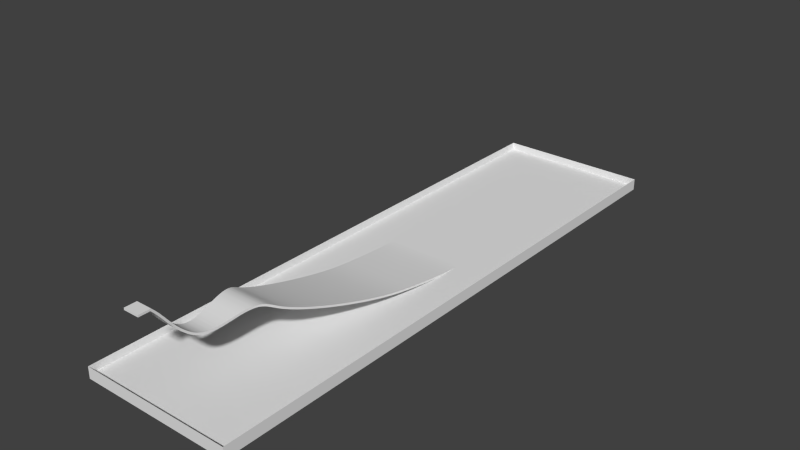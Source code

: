 # Source: map.blend  (saved by Blender 2.72.0; exported with 4.5.12 LTS)
import bpy
from mathutils import Matrix  # noqa: F401  (used for matrix-valued properties, if any)

bpy.ops.wm.read_factory_settings(use_empty=True)
scene = bpy.context.scene
scene.name = 'Scene'

# ---- collections
col_collection_1 = bpy.data.collections.new('Collection 1'); scene.collection.children.link(col_collection_1)

# ---- materials (node trees are filled in below, after node groups)
mat_material = bpy.data.materials.new('Material')
mat_material.alpha_threshold = 0.0
mat_material.use_transparent_shadow = False
mat_material.roughness = 0.5
mat_material.line_color = (0.0, 0.0, 0.0, 1.0)

# ---- material node trees

# ---- world
world_world = bpy.data.worlds.new('World'); scene.world = world_world
world_world.color = (0.05088, 0.05088, 0.05088)
world_world.use_sun_shadow = False
world_world.sun_shadow_jitter_overblur = 0.0
world_world.cycles.sampling_method = 'MANUAL'
world_world.cycles.sample_map_resolution = 256

# ---- meshes
me_plane = bpy.data.meshes.new('Plane')
me_plane.from_pydata([(0.0, 32.19, 0.01728), (4.995, 32.19, 0.01728), (0.0, 32.6, 0.007972), (-4.995, 32.19, 0.01728), (0.0, 31.76, 0.02925), (4.992, 31.76, 0.02925), (4.998, 32.6, 0.007972), (-4.998, 32.6, 0.007972), (-4.992, 31.76, 0.02925), (0.0, -48.52, 23.24), (1.0, -48.52, 23.24), (0.0, -48.28, 22.99), (-1.0, -48.52, 23.24), (0.0, -48.76, 23.49), (1.0, -48.76, 23.49), (1.0, -48.28, 22.99), (-1.0, -48.28, 22.99), (-1.0, -48.76, 23.49), (0.0, -47.58, 22.21), (1.0, -47.58, 22.21), (0.0, -47.35, 21.94), (-1.0, -47.58, 22.21), (0.0, -47.81, 22.47), (1.0, -47.81, 22.47), (1.0, -47.35, 21.94), (-1.0, -47.35, 21.94), (-1.0, -47.81, 22.47), (0.0, -46.69, 21.11), (1.0, -46.69, 21.11), (0.0, -46.47, 20.83), (-1.0, -46.69, 21.11), (0.0, -46.91, 21.39), (1.0, -46.91, 21.39), (1.0, -46.47, 20.83), (-1.0, -46.47, 20.83), (-1.0, -46.91, 21.39), (0.0, -45.81, 19.98), (1.0, -45.81, 19.98), (0.0, -45.58, 19.7), (-1.0, -45.81, 19.98), (0.0, -46.03, 20.27), (1.0, -46.03, 20.27), (1.0, -45.58, 19.7), (-1.0, -45.58, 19.7), (-1.0, -46.03, 20.27), (-7.451e-09, -44.9, 18.84), (1.002, -44.9, 18.84), (0.0, -44.67, 18.55), (-1.002, -44.9, 18.84), (0.0, -45.13, 19.12), (1.001, -45.13, 19.12), (1.003, -44.67, 18.55), (-1.003, -44.67, 18.55), (-1.001, -45.13, 19.12), (1.965e-07, -43.95, 17.7), (1.013, -43.95, 17.7), (2.682e-07, -43.7, 17.41), (-1.013, -43.95, 17.7), (1.49e-07, -44.19, 17.98), (1.009, -44.19, 17.98), (1.018, -43.7, 17.41), (-1.018, -43.7, 17.41), (-1.009, -44.19, 17.98), (3.697e-07, -42.91, 16.58), (1.04, -42.91, 16.58), (3.874e-07, -42.63, 16.31), (-1.04, -42.91, 16.58), (3.874e-07, -43.18, 16.86), (1.032, -43.18, 16.86), (1.05, -42.63, 16.31), (-1.05, -42.63, 16.31), (-1.032, -43.18, 16.86), (4.638e-07, -41.75, 15.52), (1.087, -41.75, 15.52), (4.768e-07, -41.45, 15.27), (-1.087, -41.75, 15.52), (4.172e-07, -42.05, 15.78), (1.074, -42.05, 15.78), (1.102, -41.45, 15.27), (-1.102, -41.45, 15.27), (-1.074, -42.05, 15.78), (6.435e-07, -40.48, 14.57), (1.154, -40.48, 14.57), (7.153e-07, -40.14, 14.36), (-1.154, -40.48, 14.57), (5.662e-07, -40.81, 14.79), (1.135, -40.81, 14.79), (1.174, -40.14, 14.36), (-1.174, -40.14, 14.36), (-1.135, -40.81, 14.79), (8.317e-07, -39.07, 13.85), (1.241, -39.07, 13.85), (8.047e-07, -38.69, 13.72), (-1.241, -39.07, 13.85), (8.345e-07, -39.43, 14.0), (1.218, -39.43, 14.0), (1.266, -38.69, 13.72), (-1.266, -38.69, 13.72), (-1.218, -39.43, 14.0), (1.133e-06, -37.52, 13.44), (1.346, -37.52, 13.44), (1.252e-06, -37.12, 13.39), (-1.346, -37.52, 13.44), (9.835e-07, -37.92, 13.51), (1.318, -37.92, 13.51), (1.375, -37.12, 13.39), (-1.375, -37.12, 13.39), (-1.318, -37.92, 13.51), (1.252e-06, -35.86, 13.34), (1.468, -35.86, 13.34), (1.252e-06, -35.43, 13.35), (-1.468, -35.86, 13.34), (1.252e-06, -36.29, 13.34), (1.436, -36.29, 13.34), (1.5, -35.43, 13.35), (-1.5, -35.43, 13.35), (-1.436, -36.29, 13.34), (1.375e-06, -34.1, 13.49), (1.603, -34.1, 13.49), (1.431e-06, -33.65, 13.56), (-1.603, -34.1, 13.49), (1.311e-06, -34.55, 13.43), (1.568, -34.55, 13.43), (1.638, -33.65, 13.56), (-1.638, -33.65, 13.56), (-1.568, -34.55, 13.43), (1.494e-06, -32.27, 13.82), (1.749, -32.27, 13.82), (1.49e-06, -31.81, 13.91), (-1.749, -32.27, 13.82), (1.49e-06, -32.74, 13.72), (1.711, -32.74, 13.72), (1.786, -31.81, 13.91), (-1.786, -31.81, 13.91), (-1.711, -32.74, 13.72), (1.606e-06, -30.41, 14.21), (1.903, -30.41, 14.21), (1.669e-06, -29.95, 14.31), (-1.903, -30.41, 14.21), (1.55e-06, -30.88, 14.11), (1.864, -30.88, 14.11), (1.942, -29.95, 14.31), (-1.942, -29.95, 14.31), (-1.864, -30.88, 14.11), (1.46e-06, -28.56, 14.55), (2.064, -28.56, 14.55), (1.371e-06, -28.1, 14.61), (-2.064, -28.56, 14.55), (1.55e-06, -29.02, 14.48), (2.023, -29.02, 14.48), (2.106, -28.1, 14.61), (-2.106, -28.1, 14.61), (-2.023, -29.02, 14.48), (1.152e-06, -26.74, 14.7), (2.235, -26.74, 14.7), (1.132e-06, -26.3, 14.69), (-2.235, -26.74, 14.7), (1.132e-06, -27.19, 14.68), (2.191, -27.19, 14.68), (2.279, -26.3, 14.69), (-2.279, -26.3, 14.69), (-2.191, -27.19, 14.68), (1.002e-06, -25.01, 14.54), (2.417, -25.01, 14.54), (1.073e-06, -24.6, 14.43), (-2.417, -25.01, 14.54), (9.537e-07, -25.44, 14.61), (2.37, -25.44, 14.61), (2.465, -24.6, 14.43), (-2.465, -24.6, 14.43), (-2.37, -25.44, 14.61), (1.552e-06, -23.38, 13.97), (2.614, -23.38, 13.97), (1.669e-06, -22.96, 13.76), (-2.614, -23.38, 13.97), (1.371e-06, -23.78, 14.15), (2.563, -23.78, 14.15), (2.666, -22.96, 13.76), (-2.666, -22.96, 13.76), (-2.563, -23.78, 14.15), (1.66e-06, -21.58, 12.99), (2.825, -21.58, 12.99), (1.609e-06, -21.06, 12.7), (-2.825, -21.58, 12.99), (1.669e-06, -22.07, 13.27), (2.771, -22.07, 13.27), (2.879, -21.06, 12.7), (-2.879, -21.06, 12.7), (-2.771, -22.07, 13.27), (1.419e-06, -19.23, 11.76), (3.043, -19.23, 11.76), (1.311e-06, -18.54, 11.44), (-3.043, -19.23, 11.76), (1.431e-06, -19.89, 12.08), (2.988, -19.89, 12.08), (3.098, -18.54, 11.44), (-3.098, -18.54, 11.44), (-2.988, -19.89, 12.08), (1.196e-06, -16.22, 10.44), (3.265, -16.22, 10.44), (1.192e-06, -15.37, 10.1), (-3.265, -16.22, 10.44), (1.192e-06, -17.03, 10.78), (3.209, -17.03, 10.78), (3.32, -15.37, 10.1), (-3.32, -15.37, 10.1), (-3.209, -17.03, 10.78), (9.872e-07, -12.65, 9.066), (3.484, -12.65, 9.066), (8.941e-07, -11.68, 8.718), (-3.484, -12.65, 9.066), (1.073e-06, -13.59, 9.413), (3.43, -13.59, 9.413), (3.538, -11.68, 8.718), (-3.538, -11.68, 8.718), (-3.43, -13.59, 9.413), (7.786e-07, -8.662, 7.678), (3.697, -8.662, 7.678), (8.941e-07, -7.621, 7.335), (-3.697, -8.662, 7.678), (7.749e-07, -9.688, 8.023), (3.645, -9.688, 8.023), (3.749, -7.621, 7.335), (-3.749, -7.621, 7.335), (-3.645, -9.688, 8.023), (1.177e-06, -4.434, 6.327), (3.898, -4.434, 6.327), (1.192e-06, -3.358, 6.0), (-3.898, -4.434, 6.327), (1.132e-06, -5.505, 6.658), (3.849, -5.505, 6.658), (3.946, -3.358, 6.0), (-3.946, -3.358, 6.0), (-3.849, -5.505, 6.658), (1.155e-06, -0.1209, 5.06), (4.083, -0.1209, 5.06), (1.311e-06, 0.9546, 4.761), (-4.083, -0.1209, 5.06), (1.192e-06, -1.199, 5.366), (4.038, -1.199, 5.366), (4.126, 0.9546, 4.761), (-4.126, 0.9546, 4.761), (-4.038, -1.199, 5.366), (7.898e-07, 4.146, 3.921), (4.25, 4.146, 3.921), (5.96e-07, 5.194, 3.661), (-4.25, 4.146, 3.921), (1.073e-06, 3.09, 4.192), (4.21, 3.09, 4.192), (4.288, 5.194, 3.661), (-4.288, 5.194, 3.661), (-4.21, 3.09, 4.192), (4.955e-07, 8.272, 2.952), (4.398, 8.272, 2.952), (5.96e-07, 9.274, 2.74), (-4.398, 8.272, 2.952), (4.768e-07, 7.258, 3.176), (4.362, 7.258, 3.176), (4.432, 9.274, 2.74), (-4.432, 9.274, 2.74), (-4.362, 7.258, 3.176), (6.743e-07, 12.2, 2.188), (4.528, 12.2, 2.188), (4.768e-07, 13.14, 2.03), (-4.528, 12.2, 2.188), (7.153e-07, 11.24, 2.358), (4.497, 11.24, 2.358), (4.557, 13.14, 2.03), (-4.557, 13.14, 2.03), (-4.497, 11.24, 2.358), (4.061e-07, 15.9, 1.622), (4.641, 15.9, 1.622), (4.768e-07, 16.79, 1.503), (-4.641, 15.9, 1.622), (3.576e-07, 14.99, 1.748), (4.614, 14.99, 1.748), (4.666, 16.79, 1.503), (-4.666, 16.79, 1.503), (-4.614, 14.99, 1.748), (1.453e-07, 19.37, 1.177), (4.739, 19.37, 1.177), (1.192e-07, 20.2, 1.076), (-4.739, 19.37, 1.177), (1.192e-07, 18.52, 1.281), (4.715, 18.52, 1.281), (4.761, 20.2, 1.076), (-4.761, 20.2, 1.076), (-4.715, 18.52, 1.281), (3.353e-08, 22.59, 0.7976), (4.822, 22.59, 0.7976), (0.0, 23.35, 0.7134), (-4.822, 22.59, 0.7976), (0.0, 21.81, 0.886), (4.802, 21.81, 0.886), (4.84, 23.35, 0.7134), (-4.84, 23.35, 0.7134), (-4.802, 21.81, 0.886), (2.98e-08, 25.52, 0.4873), (4.89, 25.52, 0.4873), (2.384e-07, 26.2, 0.4211), (-4.89, 25.52, 0.4873), (0.0, 24.82, 0.5582), (4.874, 24.82, 0.5582), (4.904, 26.2, 0.4211), (-4.904, 26.2, 0.4211), (-4.874, 24.82, 0.5582), (4.098e-07, 28.12, 0.2508), (4.941, 28.12, 0.2508), (3.576e-07, 28.71, 0.2038), (-4.941, 28.12, 0.2508), (4.768e-07, 27.5, 0.3027), (4.93, 27.5, 0.3027), (4.952, 28.71, 0.2038), (-4.952, 28.71, 0.2038), (-4.93, 27.5, 0.3027), (-7.451e-09, 30.35, 0.09309), (4.977, 30.35, 0.09309), (0.0, 30.85, 0.06652), (-4.977, 30.35, 0.09309), (1.192e-07, 29.83, 0.1249), (4.97, 29.83, 0.1249), (4.983, 30.85, 0.06652), (-4.983, 30.85, 0.06652), (-4.97, 29.83, 0.1249), (0.0, -50.5, 23.74), (0.0, -49.75, 23.74), (-1.0, -50.5, 23.74), (0.0, -51.25, 23.74), (1.0, -50.5, 23.74), (1.0, -49.75, 23.74), (-1.0, -49.75, 23.74), (-1.0, -51.25, 23.74), (1.0, -51.25, 23.74), (-1.0, -49.0, 23.74), (0.0, -49.0, 23.74), (1.0, -49.0, 23.74), (5.0, 33.0, 0.0), (0.0, 33.0, 0.0), (-5.0, 33.0, 0.0), (-2.0, -48.28, 22.99), (-2.0, -48.52, 23.24), (-2.0, -48.76, 23.49), (9.984, 31.76, 0.02925), (9.99, 32.19, 0.01728), (9.995, 32.6, 0.007972), (-9.995, 32.6, 0.007972), (-9.99, 32.19, 0.01728), (-9.984, 31.76, 0.02925), (-9.966, 30.85, 0.06652), (-9.954, 30.35, 0.09309), (-9.939, 29.83, 0.1249), (-9.904, 28.71, 0.2038), (-9.883, 28.12, 0.2508), (-9.86, 27.5, 0.3027), (-9.808, 26.2, 0.4211), (-9.779, 25.52, 0.4873), (-9.748, 24.82, 0.5582), (-9.68, 23.35, 0.7134), (-9.643, 22.59, 0.7976), (-9.605, 21.81, 0.886), (-9.521, 20.2, 1.076), (-9.477, 19.37, 1.177), (-9.431, 18.52, 1.281), (-9.333, 16.79, 1.503), (-9.281, 15.9, 1.622), (-9.228, 14.99, 1.748), (-9.115, 13.14, 2.03), (-9.055, 12.2, 2.188), (-8.994, 11.24, 2.358), (-8.864, 9.274, 2.74), (-8.795, 8.272, 2.952), (-8.725, 7.258, 3.176), (-8.577, 5.194, 3.661), (-8.499, 4.146, 3.921), (-8.419, 3.09, 4.192), (-8.252, 0.9546, 4.761), (-8.165, -0.1209, 5.06), (-8.076, -1.199, 5.366), (-7.891, -3.358, 6.0), (-7.796, -4.434, 6.327), (-7.698, -5.505, 6.658), (-7.497, -7.621, 7.335), (-7.394, -8.662, 7.678), (-7.29, -9.688, 8.023), (-7.077, -11.68, 8.718), (-6.969, -12.65, 9.066), (-6.86, -13.59, 9.413), (-6.64, -15.37, 10.1), (-6.529, -16.22, 10.44), (-6.418, -17.03, 10.78), (-6.197, -18.54, 11.44), (-6.086, -19.23, 11.76), (-5.976, -19.89, 12.08), (-5.758, -21.06, 12.7), (-5.649, -21.58, 12.99), (-5.542, -22.07, 13.27), (-5.331, -22.96, 13.76), (-5.228, -23.38, 13.97), (-5.127, -23.78, 14.15), (-4.93, -24.6, 14.43), (-4.834, -25.01, 14.54), (-4.74, -25.44, 14.61), (-4.558, -26.3, 14.69), (-4.469, -26.74, 14.7), (-4.382, -27.19, 14.68), (-4.212, -28.1, 14.61), (-4.128, -28.56, 14.55), (-4.046, -29.02, 14.48), (-3.885, -29.95, 14.31), (-3.805, -30.41, 14.21), (-3.727, -30.88, 14.11), (-3.573, -31.81, 13.91), (-3.497, -32.27, 13.82), (-3.423, -32.74, 13.72), (-3.277, -33.65, 13.56), (-3.206, -34.1, 13.49), (-3.136, -34.55, 13.43), (-3.0, -35.43, 13.35), (-2.935, -35.86, 13.34), (-2.872, -36.29, 13.34), (-2.75, -37.12, 13.39), (-2.692, -37.52, 13.44), (-2.636, -37.92, 13.51), (-2.531, -38.69, 13.72), (-2.482, -39.07, 13.85), (-2.435, -39.43, 14.0), (-2.348, -40.14, 14.36), (-2.308, -40.48, 14.57), (-2.271, -40.81, 14.79), (-2.204, -41.45, 15.27), (-2.174, -41.75, 15.52), (-2.147, -42.05, 15.78), (-2.101, -42.63, 16.31), (-2.081, -42.91, 16.58), (-2.064, -43.18, 16.86), (-2.036, -43.7, 17.41), (-2.026, -43.95, 17.7), (-2.017, -44.19, 17.98), (-2.007, -44.67, 18.55), (-2.004, -44.9, 18.84), (-2.002, -45.13, 19.12), (-2.0, -45.58, 19.7), (-2.0, -45.81, 19.98), (-2.0, -46.03, 20.27), (-2.0, -46.47, 20.83), (-2.0, -46.69, 21.11), (-2.0, -46.91, 21.39), (-2.0, -47.35, 21.94), (-2.0, -47.58, 22.21), (-2.0, -47.81, 22.47), (2.0, -48.76, 23.49), (2.0, -48.52, 23.24), (2.0, -48.28, 22.99), (2.0, -47.81, 22.47), (2.0, -47.58, 22.21), (2.0, -47.35, 21.94), (2.0, -46.91, 21.39), (2.0, -46.69, 21.11), (2.0, -46.47, 20.83), (2.0, -46.03, 20.27), (2.0, -45.81, 19.98), (2.0, -45.58, 19.7), (2.002, -45.13, 19.12), (2.004, -44.9, 18.84), (2.007, -44.67, 18.55), (2.017, -44.19, 17.98), (2.026, -43.95, 17.7), (2.036, -43.7, 17.41), (2.064, -43.18, 16.86), (2.081, -42.91, 16.58), (2.101, -42.63, 16.31), (2.147, -42.05, 15.78), (2.174, -41.75, 15.52), (2.204, -41.45, 15.27), (2.271, -40.81, 14.79), (2.308, -40.48, 14.57), (2.348, -40.14, 14.36), (2.435, -39.43, 14.0), (2.482, -39.07, 13.85), (2.531, -38.69, 13.72), (2.636, -37.92, 13.51), (2.692, -37.52, 13.44), (2.75, -37.12, 13.39), (2.872, -36.29, 13.34), (2.935, -35.86, 13.34), (3.0, -35.43, 13.35), (3.136, -34.55, 13.43), (3.206, -34.1, 13.49), (3.277, -33.65, 13.56), (3.423, -32.74, 13.72), (3.497, -32.27, 13.82), (3.573, -31.81, 13.91), (3.727, -30.88, 14.11), (3.805, -30.41, 14.21), (3.885, -29.95, 14.31), (4.046, -29.02, 14.48), (4.128, -28.56, 14.55), (4.212, -28.1, 14.61), (4.382, -27.19, 14.68), (4.469, -26.74, 14.7), (4.558, -26.3, 14.69), (4.74, -25.44, 14.61), (4.834, -25.01, 14.54), (4.93, -24.6, 14.43), (5.127, -23.78, 14.15), (5.228, -23.38, 13.97), (5.331, -22.96, 13.76), (5.542, -22.07, 13.27), (5.649, -21.58, 12.99), (5.758, -21.06, 12.7), (5.976, -19.89, 12.08), (6.086, -19.23, 11.76), (6.197, -18.54, 11.44), (6.418, -17.03, 10.78), (6.529, -16.22, 10.44), (6.64, -15.37, 10.1), (6.86, -13.59, 9.413), (6.969, -12.65, 9.066), (7.077, -11.68, 8.718), (7.29, -9.688, 8.023), (7.394, -8.662, 7.678), (7.497, -7.621, 7.335), (7.698, -5.505, 6.658), (7.796, -4.434, 6.327), (7.891, -3.358, 6.0), (8.076, -1.199, 5.366), (8.165, -0.1209, 5.06), (8.252, 0.9546, 4.761), (8.419, 3.09, 4.192), (8.499, 4.146, 3.921), (8.577, 5.194, 3.661), (8.725, 7.258, 3.176), (8.795, 8.272, 2.952), (8.864, 9.274, 2.74), (8.994, 11.24, 2.358), (9.055, 12.2, 2.188), (9.115, 13.14, 2.03), (9.228, 14.99, 1.748), (9.281, 15.9, 1.622), (9.333, 16.79, 1.503), (9.431, 18.52, 1.281), (9.477, 19.37, 1.177), (9.521, 20.2, 1.076), (9.605, 21.81, 0.886), (9.643, 22.59, 0.7976), (9.68, 23.35, 0.7134), (9.748, 24.82, 0.5581), (9.779, 25.52, 0.4873), (9.808, 26.2, 0.4211), (9.86, 27.5, 0.3027), (9.883, 28.12, 0.2508), (9.904, 28.71, 0.2038), (9.939, 29.83, 0.1249), (9.954, 30.35, 0.09309), (9.966, 30.85, 0.06652), (1.0, -48.04, 22.73), (0.0, -48.04, 22.73), (-1.0, -48.04, 22.73), (1.0, -47.13, 21.67), (0.0, -47.13, 21.67), (-1.0, -47.13, 21.67), (1.0, -46.25, 20.55), (0.0, -46.25, 20.55), (-1.0, -46.25, 20.55), (1.0, -45.36, 19.41), (0.0, -45.36, 19.41), (-1.0, -45.36, 19.41), (1.006, -44.43, 18.26), (7.078e-08, -44.43, 18.26), (-1.006, -44.43, 18.26), (1.024, -43.44, 17.14), (3.241e-07, -43.44, 17.14), (-1.024, -43.44, 17.14), (1.061, -42.34, 16.05), (3.949e-07, -42.34, 16.05), (-1.061, -42.34, 16.05), (1.118, -41.13, 15.03), (5.178e-07, -41.13, 15.03), (-1.118, -41.13, 15.03), (1.195, -39.79, 14.17), (7.86e-07, -39.79, 14.17), (-1.195, -39.79, 14.17), (1.291, -38.31, 13.6), (8.531e-07, -38.31, 13.6), (-1.291, -38.31, 13.6), (1.405, -36.71, 13.35), (1.281e-06, -36.71, 13.35), (-1.405, -36.71, 13.35), (1.534, -34.99, 13.39), (1.259e-06, -34.99, 13.39), (-1.534, -34.99, 13.39), (1.675, -33.19, 13.64), (1.483e-06, -33.19, 13.64), (-1.675, -33.19, 13.64), (1.825, -31.34, 14.01), (1.512e-06, -31.34, 14.01), (-1.825, -31.34, 14.01), (1.983, -29.48, 14.4), (1.624e-06, -29.48, 14.4), (-1.983, -29.48, 14.4), (2.148, -27.64, 14.65), (1.248e-06, -27.64, 14.65), (-2.148, -27.64, 14.65), (2.324, -25.87, 14.66), (1.028e-06, -25.87, 14.66), (-2.324, -25.87, 14.66), (2.514, -24.19, 14.31), (1.214e-06, -24.19, 14.31), (-2.514, -24.19, 14.31), (2.718, -22.53, 13.53), (1.706e-06, -22.53, 13.53), (-2.718, -22.53, 13.53), (2.933, -20.5, 12.39), (1.505e-06, -20.5, 12.39), (-2.933, -20.5, 12.39), (3.154, -17.81, 11.11), (1.281e-06, -17.81, 11.11), (-3.154, -17.81, 11.11), (3.375, -14.5, 9.759), (1.222e-06, -14.5, 9.759), (-3.375, -14.5, 9.759), (3.592, -10.7, 8.37), (8.047e-07, -10.7, 8.37), (-3.592, -10.7, 8.37), (3.799, -6.568, 6.994), (1.013e-06, -6.568, 6.994), (-3.799, -6.568, 6.994), (3.992, -2.279, 5.68), (1.222e-06, -2.279, 5.68), (-3.992, -2.279, 5.68), (4.168, 2.025, 4.472), (1.222e-06, 2.025, 4.472), (-4.168, 2.025, 4.472), (4.326, 6.231, 3.413), (4.321e-07, 6.231, 3.413), (-4.326, 6.231, 3.413), (4.465, 10.26, 2.542), (7.302e-07, 10.26, 2.542), (-4.465, 10.26, 2.542), (4.586, 14.08, 1.883), (3.129e-07, 14.08, 1.883), (-4.586, 14.08, 1.883), (4.691, 17.66, 1.39), (3.725e-07, 17.66, 1.39), (-4.691, 17.66, 1.39), (4.782, 21.01, 0.9787), (4.47e-08, 21.01, 0.9787), (-4.782, 21.01, 0.9787), (4.858, 24.09, 0.6335), (0.0, 24.09, 0.6335), (-4.858, 24.09, 0.6335), (4.918, 26.86, 0.3595), (3.576e-07, 26.86, 0.3595), (-4.918, 26.86, 0.3595), (4.961, 29.28, 0.1618), (2.384e-07, 29.28, 0.1618), (-4.961, 29.28, 0.1618), (4.988, 31.32, 0.04522), (0.0, 31.32, 0.04522), (-4.988, 31.32, 0.04522), (-1.0, -52.0, 23.74), (0.0, -52.0, 23.74), (1.0, -52.0, 23.74), (2.0, -51.25, 23.74), (2.0, -50.5, 23.74), (2.0, -49.75, 23.74), (-2.0, -49.75, 23.74), (-2.0, -50.5, 23.74), (-2.0, -51.25, 23.74), (-2.0, -49.0, 23.74), (2.0, -49.0, 23.74), (-10.0, 33.0, 0.0), (10.0, 33.0, 0.0), (-9.976, 31.32, 0.04522), (-9.923, 29.28, 0.1618), (-9.835, 26.86, 0.3595), (-9.715, 24.09, 0.6335), (-9.564, 21.01, 0.9787), (-9.383, 17.66, 1.39), (-9.172, 14.08, 1.883), (-8.93, 10.26, 2.542), (-8.652, 6.231, 3.413), (-8.337, 2.025, 4.472), (-7.985, -2.279, 5.68), (-7.599, -6.568, 6.994), (-7.184, -10.7, 8.37), (-6.75, -14.5, 9.759), (-6.307, -17.81, 11.11), (-5.867, -20.5, 12.39), (-5.436, -22.53, 13.53), (-5.027, -24.19, 14.31), (-4.648, -25.87, 14.66), (-4.296, -27.64, 14.65), (-3.965, -29.48, 14.4), (-3.65, -31.34, 14.01), (-3.349, -33.19, 13.64), (-3.067, -34.99, 13.39), (-2.81, -36.71, 13.35), (-2.583, -38.31, 13.6), (-2.39, -39.79, 14.17), (-2.236, -41.13, 15.03), (-2.123, -42.34, 16.05), (-2.049, -43.44, 17.14), (-2.011, -44.43, 18.26), (-2.001, -45.36, 19.41), (-2.0, -46.25, 20.55), (-2.0, -47.13, 21.67), (-2.0, -48.04, 22.73), (2.0, -48.04, 22.73), (2.0, -47.13, 21.67), (2.0, -46.25, 20.55), (2.001, -45.36, 19.41), (2.011, -44.43, 18.26), (2.049, -43.44, 17.14), (2.123, -42.34, 16.05), (2.236, -41.13, 15.03), (2.39, -39.79, 14.17), (2.583, -38.31, 13.6), (2.81, -36.71, 13.35), (3.067, -34.99, 13.39), (3.349, -33.19, 13.64), (3.65, -31.34, 14.01), (3.965, -29.48, 14.4), (4.296, -27.64, 14.65), (4.648, -25.87, 14.66), (5.027, -24.19, 14.31), (5.436, -22.53, 13.53), (5.867, -20.5, 12.39), (6.307, -17.81, 11.11), (6.75, -14.5, 9.759), (7.184, -10.7, 8.37), (7.599, -6.568, 6.994), (7.985, -2.279, 5.68), (8.337, 2.025, 4.472), (8.652, 6.231, 3.413), (8.93, 10.26, 2.542), (9.172, 14.08, 1.883), (9.383, 17.66, 1.39), (9.564, 21.01, 0.9787), (9.715, 24.09, 0.6335), (9.835, 26.86, 0.3595), (9.923, 29.28, 0.1618), (9.976, 31.32, 0.04522), (-2.0, -52.0, 23.74), (2.0, -52.0, 23.74), (0.0, 32.17, -0.4826), (4.995, 32.17, -0.4826), (0.0, 32.59, -0.4919), (-4.995, 32.17, -0.4826), (0.0, 31.75, -0.4705), (4.992, 31.75, -0.4705), (4.998, 32.59, -0.4919), (-4.998, 32.59, -0.4919), (-4.992, 31.75, -0.4705), (0.0, -48.88, 22.9), (1.0, -48.88, 22.9), (0.0, -48.64, 22.65), (-1.0, -48.88, 22.9), (0.0, -49.12, 23.14), (1.0, -49.12, 23.14), (1.0, -48.64, 22.65), (-1.0, -48.64, 22.65), (-1.0, -49.12, 23.14), (0.0, -47.96, 21.88), (1.0, -47.96, 21.88), (0.0, -47.74, 21.62), (-1.0, -47.96, 21.88), (0.0, -48.18, 22.14), (1.0, -48.18, 22.14), (1.0, -47.74, 21.62), (-1.0, -47.74, 21.62), (-1.0, -48.18, 22.14), (0.0, -47.08, 20.8), (1.0, -47.08, 20.8), (0.0, -46.86, 20.53), (-1.0, -47.08, 20.8), (0.0, -47.3, 21.08), (1.0, -47.3, 21.08), (1.0, -46.86, 20.53), (-1.0, -46.86, 20.53), (-1.0, -47.3, 21.08), (0.0, -46.2, 19.68), (1.0, -46.2, 19.68), (0.0, -45.98, 19.39), (-1.0, -46.2, 19.68), (0.0, -46.42, 19.96), (1.0, -46.42, 19.96), (1.0, -45.98, 19.39), (-1.0, -45.98, 19.39), (-1.0, -46.42, 19.96), (-7.451e-09, -45.29, 18.52), (1.002, -45.29, 18.52), (0.0, -45.06, 18.23), (-1.002, -45.29, 18.52), (0.0, -45.53, 18.81), (1.001, -45.53, 18.81), (1.003, -45.06, 18.23), (-1.003, -45.06, 18.23), (-1.001, -45.53, 18.81), (1.965e-07, -44.32, 17.37), (1.013, -44.32, 17.37), (2.682e-07, -44.07, 17.08), (-1.013, -44.32, 17.37), (1.49e-07, -44.57, 17.65), (1.009, -44.57, 17.65), (1.018, -44.07, 17.08), (-1.018, -44.07, 17.08), (-1.009, -44.57, 17.65), (3.697e-07, -43.26, 16.23), (1.04, -43.26, 16.23), (3.874e-07, -42.98, 15.95), (-1.04, -43.26, 16.23), (3.874e-07, -43.53, 16.51), (1.032, -43.53, 16.51), (1.05, -42.98, 15.95), (-1.05, -42.98, 15.95), (-1.032, -43.53, 16.51), (4.638e-07, -42.08, 15.14), (1.087, -42.08, 15.14), (4.768e-07, -41.76, 14.88), (-1.087, -42.08, 15.14), (4.172e-07, -42.38, 15.41), (1.074, -42.38, 15.41), (1.102, -41.76, 14.88), (-1.102, -41.76, 14.88), (-1.074, -42.38, 15.41), (6.435e-07, -40.75, 14.15), (1.154, -40.75, 14.15), (7.153e-07, -40.39, 13.93), (-1.154, -40.75, 14.15), (5.662e-07, -41.1, 14.38), (1.135, -41.1, 14.38), (1.174, -40.39, 13.93), (-1.174, -40.39, 13.93), (-1.135, -41.1, 14.38), (8.317e-07, -39.25, 13.38), (1.241, -39.25, 13.38), (8.047e-07, -38.85, 13.24), (-1.241, -39.25, 13.38), (8.345e-07, -39.64, 13.54), (1.218, -39.64, 13.54), (1.266, -38.85, 13.24), (-1.266, -38.85, 13.24), (-1.218, -39.64, 13.54), (1.133e-06, -37.6, 12.95), (1.346, -37.6, 12.95), (1.252e-06, -37.17, 12.89), (-1.346, -37.6, 12.95), (9.835e-07, -38.02, 13.02), (1.318, -38.02, 13.02), (1.375, -37.17, 12.89), (-1.375, -37.17, 12.89), (-1.318, -38.02, 13.02), (1.252e-06, -35.85, 12.84), (1.468, -35.85, 12.84), (1.252e-06, -35.4, 12.85), (-1.468, -35.85, 12.84), (1.252e-06, -36.3, 12.84), (1.436, -36.3, 12.84), (1.5, -35.4, 12.85), (-1.5, -35.4, 12.85), (-1.436, -36.3, 12.84), (1.375e-06, -34.03, 12.99), (1.603, -34.03, 12.99), (1.431e-06, -33.57, 13.06), (-1.603, -34.03, 12.99), (1.311e-06, -34.49, 12.93), (1.568, -34.49, 12.93), (1.638, -33.57, 13.06), (-1.638, -33.57, 13.06), (-1.568, -34.49, 12.93), (1.494e-06, -32.17, 13.33), (1.749, -32.17, 13.33), (1.49e-06, -31.71, 13.42), (-1.749, -32.17, 13.33), (1.49e-06, -32.64, 13.23), (1.711, -32.64, 13.23), (1.786, -31.71, 13.42), (-1.786, -31.71, 13.42), (-1.711, -32.64, 13.23), (1.606e-06, -30.31, 13.72), (1.903, -30.31, 13.72), (1.669e-06, -29.85, 13.82), (-1.903, -30.31, 13.72), (1.55e-06, -30.77, 13.62), (1.864, -30.77, 13.62), (1.942, -29.85, 13.82), (-1.942, -29.85, 13.82), (-1.864, -30.77, 13.62), (1.46e-06, -28.49, 14.05), (2.064, -28.49, 14.05), (1.371e-06, -28.04, 14.11), (-2.064, -28.49, 14.05), (1.55e-06, -28.94, 13.98), (2.023, -28.94, 13.98), (2.106, -28.04, 14.11), (-2.106, -28.04, 14.11), (-2.023, -28.94, 13.98), (1.152e-06, -26.74, 14.2), (2.235, -26.74, 14.2), (1.132e-06, -26.32, 14.19), (-2.235, -26.74, 14.2), (1.132e-06, -27.17, 14.18), (2.191, -27.17, 14.18), (2.279, -26.32, 14.19), (-2.279, -26.32, 14.19), (-2.191, -27.17, 14.18), (1.002e-06, -25.12, 14.05), (2.417, -25.12, 14.05), (1.073e-06, -24.73, 13.95), (-2.417, -25.12, 14.05), (9.537e-07, -25.51, 14.12), (2.37, -25.51, 14.12), (2.465, -24.73, 13.95), (-2.465, -24.73, 13.95), (-2.37, -25.51, 14.12), (1.552e-06, -23.59, 13.52), (2.614, -23.59, 13.52), (1.669e-06, -23.2, 13.32), (-2.614, -23.59, 13.52), (1.371e-06, -23.98, 13.69), (2.563, -23.98, 13.69), (2.666, -23.2, 13.32), (-2.666, -23.2, 13.32), (-2.563, -23.98, 13.69), (1.66e-06, -21.83, 12.56), (2.825, -21.83, 12.56), (1.609e-06, -21.3, 12.26), (-2.825, -21.83, 12.56), (1.669e-06, -22.32, 12.83), (2.771, -22.32, 12.83), (2.879, -21.3, 12.26), (-2.879, -21.3, 12.26), (-2.771, -22.32, 12.83), (1.419e-06, -19.45, 11.31), (3.043, -19.45, 11.31), (1.311e-06, -18.75, 10.99), (-3.043, -19.45, 11.31), (1.431e-06, -20.11, 11.63), (2.988, -20.11, 11.63), (3.098, -18.75, 10.99), (-3.098, -18.75, 10.99), (-2.988, -20.11, 11.63), (1.196e-06, -16.41, 9.98), (3.265, -16.41, 9.98), (1.192e-06, -15.56, 9.638), (-3.265, -16.41, 9.98), (1.192e-06, -17.23, 10.32), (3.209, -17.23, 10.32), (3.32, -15.56, 9.638), (-3.32, -15.56, 9.638), (-3.209, -17.23, 10.32), (9.872e-07, -12.82, 8.596), (3.484, -12.82, 8.596), (8.941e-07, -11.85, 8.247), (-3.484, -12.82, 8.596), (1.073e-06, -13.76, 8.945), (3.43, -13.76, 8.945), (3.538, -11.85, 8.247), (-3.538, -11.85, 8.247), (-3.43, -13.76, 8.945), (7.786e-07, -8.82, 7.203), (3.697, -8.82, 7.203), (8.941e-07, -7.776, 6.859), (-3.697, -8.82, 7.203), (7.749e-07, -9.849, 7.55), (3.645, -9.849, 7.55), (3.749, -7.776, 6.859), (-3.749, -7.776, 6.859), (-3.645, -9.849, 7.55), (1.177e-06, -4.581, 5.849), (3.898, -4.581, 5.849), (1.192e-06, -3.502, 5.521), (-3.898, -4.581, 5.849), (1.132e-06, -5.654, 6.181), (3.849, -5.654, 6.181), (3.946, -3.502, 5.521), (-3.946, -3.502, 5.521), (-3.849, -5.654, 6.181), (1.155e-06, -0.2561, 4.578), (4.083, -0.256, 4.578), (1.311e-06, 0.8225, 4.279), (-4.083, -0.2561, 4.578), (1.192e-06, -1.337, 4.886), (4.038, -1.337, 4.886), (4.126, 0.8225, 4.279), (-4.126, 0.8225, 4.279), (-4.038, -1.337, 4.886), (7.898e-07, 4.024, 3.436), (4.25, 4.024, 3.436), (5.96e-07, 5.075, 3.176), (-4.25, 4.024, 3.436), (1.073e-06, 2.964, 3.708), (4.21, 2.964, 3.708), (4.288, 5.075, 3.176), (-4.288, 5.075, 3.176), (-4.21, 2.964, 3.708), (4.955e-07, 8.167, 2.463), (4.398, 8.167, 2.463), (5.96e-07, 9.173, 2.251), (-4.398, 8.167, 2.463), (4.768e-07, 7.148, 2.688), (4.362, 7.148, 2.688), (4.432, 9.173, 2.251), (-4.432, 9.173, 2.251), (-4.362, 7.148, 2.688), (6.743e-07, 12.11, 1.695), (4.528, 12.11, 1.695), (4.768e-07, 13.06, 1.536), (-4.528, 12.11, 1.695), (7.153e-07, 11.15, 1.867), (4.497, 11.15, 1.867), (4.557, 13.06, 1.536), (-4.557, 13.06, 1.536), (-4.497, 11.15, 1.867), (4.061e-07, 15.83, 1.126), (4.641, 15.83, 1.126), (4.768e-07, 16.72, 1.008), (-4.641, 15.83, 1.126), (3.576e-07, 14.92, 1.253), (4.614, 14.92, 1.253), (4.666, 16.72, 1.008), (-4.666, 16.72, 1.008), (-4.614, 14.92, 1.253), (1.453e-07, 19.31, 0.6802), (4.739, 19.31, 0.6802), (1.192e-07, 20.14, 0.5792), (-4.739, 19.31, 0.6802), (1.192e-07, 18.46, 0.7854), (4.715, 18.46, 0.7854), (4.761, 20.14, 0.5792), (-4.761, 20.14, 0.5792), (-4.715, 18.46, 0.7854), (3.353e-08, 22.53, 0.3007), (4.822, 22.53, 0.3007), (0.0, 23.3, 0.2163), (-4.822, 22.53, 0.3007), (0.0, 21.75, 0.3893), (4.802, 21.75, 0.3893), (4.84, 23.3, 0.2163), (-4.84, 23.3, 0.2163), (-4.802, 21.75, 0.3893), (2.98e-08, 25.47, -0.01025), (4.89, 25.47, -0.01025), (2.384e-07, 26.15, -0.07667), (-4.89, 25.47, -0.01025), (0.0, 24.76, 0.06076), (4.874, 24.76, 0.06076), (4.904, 26.15, -0.07667), (-4.904, 26.15, -0.07667), (-4.874, 24.76, 0.06076), (4.098e-07, 28.08, -0.2475), (4.941, 28.08, -0.2475), (3.576e-07, 28.67, -0.2947), (-4.941, 28.08, -0.2475), (4.768e-07, 27.46, -0.1954), (4.93, 27.46, -0.1954), (4.952, 28.67, -0.2947), (-4.952, 28.67, -0.2947), (-4.93, 27.46, -0.1954), (-7.451e-09, 30.32, -0.4061), (4.977, 30.32, -0.4061), (0.0, 30.82, -0.4329), (-4.977, 30.32, -0.4061), (1.192e-07, 29.8, -0.3741), (4.97, 29.8, -0.3741), (4.983, 30.82, -0.4329), (-4.983, 30.82, -0.4329), (-4.97, 29.8, -0.3741), (0.0, -50.5, 23.24), (0.0, -49.75, 23.24), (-1.0, -50.5, 23.24), (0.0, -51.25, 23.24), (1.0, -50.5, 23.24), (1.0, -49.75, 23.24), (-1.0, -49.75, 23.24), (-1.0, -51.25, 23.24), (1.0, -51.25, 23.24), (-1.0, -49.19, 23.28), (0.0, -49.19, 23.28), (1.0, -49.19, 23.28), (5.0, 32.99, -0.4999), (0.0, 32.99, -0.4999), (-5.0, 32.99, -0.4999), (-2.0, -48.64, 22.65), (-2.0, -48.88, 22.9), (-2.0, -49.12, 23.14), (9.984, 31.75, -0.4705), (9.99, 32.17, -0.4826), (9.995, 32.59, -0.4919), (-9.995, 32.59, -0.4919), (-9.99, 32.17, -0.4826), (-9.984, 31.75, -0.4705), (-9.966, 30.82, -0.4329), (-9.954, 30.32, -0.4061), (-9.939, 29.8, -0.3741), (-9.904, 28.67, -0.2947), (-9.883, 28.08, -0.2475), (-9.86, 27.46, -0.1954), (-9.808, 26.15, -0.07667), (-9.779, 25.47, -0.01025), (-9.748, 24.76, 0.06076), (-9.68, 23.3, 0.2163), (-9.643, 22.53, 0.3007), (-9.605, 21.75, 0.3893), (-9.521, 20.14, 0.5792), (-9.477, 19.31, 0.6802), (-9.431, 18.46, 0.7854), (-9.333, 16.72, 1.008), (-9.281, 15.83, 1.126), (-9.228, 14.92, 1.253), (-9.115, 13.06, 1.536), (-9.055, 12.11, 1.695), (-8.994, 11.15, 1.867), (-8.864, 9.173, 2.251), (-8.795, 8.167, 2.463), (-8.725, 7.148, 2.688), (-8.577, 5.075, 3.176), (-8.499, 4.024, 3.436), (-8.419, 2.964, 3.708), (-8.252, 0.8225, 4.279), (-8.165, -0.2561, 4.578), (-8.076, -1.337, 4.886), (-7.891, -3.502, 5.521), (-7.796, -4.581, 5.849), (-7.698, -5.654, 6.181), (-7.497, -7.776, 6.859), (-7.394, -8.82, 7.203), (-7.29, -9.849, 7.55), (-7.077, -11.85, 8.247), (-6.969, -12.82, 8.596), (-6.86, -13.76, 8.945), (-6.64, -15.56, 9.638), (-6.529, -16.41, 9.98), (-6.418, -17.23, 10.32), (-6.197, -18.75, 10.99), (-6.086, -19.45, 11.31), (-5.976, -20.11, 11.63), (-5.758, -21.3, 12.26), (-5.649, -21.83, 12.56), (-5.542, -22.32, 12.83), (-5.331, -23.2, 13.32), (-5.228, -23.59, 13.52), (-5.127, -23.98, 13.69), (-4.93, -24.73, 13.95), (-4.834, -25.12, 14.05), (-4.74, -25.51, 14.12), (-4.558, -26.32, 14.19), (-4.469, -26.74, 14.2), (-4.382, -27.17, 14.18), (-4.212, -28.04, 14.11), (-4.128, -28.49, 14.05), (-4.046, -28.94, 13.98), (-3.885, -29.85, 13.82), (-3.805, -30.31, 13.72), (-3.727, -30.77, 13.62), (-3.573, -31.71, 13.42), (-3.497, -32.17, 13.33), (-3.423, -32.64, 13.23), (-3.277, -33.57, 13.06), (-3.206, -34.03, 12.99), (-3.136, -34.49, 12.93), (-3.0, -35.4, 12.85), (-2.935, -35.85, 12.84), (-2.872, -36.3, 12.84), (-2.75, -37.17, 12.89), (-2.692, -37.6, 12.95), (-2.636, -38.02, 13.02), (-2.531, -38.85, 13.24), (-2.482, -39.25, 13.38), (-2.435, -39.64, 13.54), (-2.348, -40.39, 13.93), (-2.308, -40.75, 14.15), (-2.271, -41.1, 14.38), (-2.204, -41.76, 14.88), (-2.174, -42.08, 15.14), (-2.147, -42.38, 15.41), (-2.101, -42.98, 15.95), (-2.081, -43.26, 16.23), (-2.064, -43.53, 16.51), (-2.036, -44.07, 17.08), (-2.026, -44.32, 17.37), (-2.017, -44.57, 17.65), (-2.007, -45.06, 18.23), (-2.004, -45.29, 18.52), (-2.002, -45.53, 18.81), (-2.0, -45.98, 19.39), (-2.0, -46.2, 19.68), (-2.0, -46.42, 19.96), (-2.0, -46.86, 20.53), (-2.0, -47.08, 20.8), (-2.0, -47.3, 21.08), (-2.0, -47.74, 21.62), (-2.0, -47.96, 21.88), (-2.0, -48.18, 22.14), (2.0, -49.12, 23.14), (2.0, -48.88, 22.9), (2.0, -48.64, 22.65), (2.0, -48.18, 22.14), (2.0, -47.96, 21.88), (2.0, -47.74, 21.62), (2.0, -47.3, 21.08), (2.0, -47.08, 20.8), (2.0, -46.86, 20.53), (2.0, -46.42, 19.96), (2.0, -46.2, 19.68), (2.0, -45.98, 19.39), (2.002, -45.53, 18.81), (2.004, -45.29, 18.52), (2.007, -45.06, 18.23), (2.017, -44.57, 17.65), (2.026, -44.32, 17.37), (2.036, -44.07, 17.08), (2.064, -43.53, 16.51), (2.081, -43.26, 16.23), (2.101, -42.98, 15.95), (2.147, -42.38, 15.41), (2.174, -42.08, 15.14), (2.204, -41.76, 14.88), (2.271, -41.1, 14.38), (2.308, -40.75, 14.15), (2.348, -40.39, 13.93), (2.435, -39.64, 13.54), (2.482, -39.25, 13.38), (2.531, -38.85, 13.24), (2.636, -38.02, 13.02), (2.692, -37.6, 12.95), (2.75, -37.17, 12.89), (2.872, -36.3, 12.84), (2.935, -35.85, 12.84), (3.0, -35.4, 12.85), (3.136, -34.49, 12.93), (3.206, -34.03, 12.99), (3.277, -33.57, 13.06), (3.423, -32.64, 13.23), (3.497, -32.17, 13.33), (3.573, -31.71, 13.42), (3.727, -30.77, 13.62), (3.805, -30.31, 13.72), (3.885, -29.85, 13.82), (4.046, -28.94, 13.98), (4.128, -28.49, 14.05), (4.212, -28.04, 14.11), (4.382, -27.17, 14.18), (4.469, -26.74, 14.2), (4.558, -26.32, 14.19), (4.74, -25.51, 14.12), (4.834, -25.12, 14.05), (4.93, -24.73, 13.95), (5.127, -23.98, 13.69), (5.228, -23.59, 13.52), (5.331, -23.2, 13.32), (5.542, -22.32, 12.83), (5.649, -21.83, 12.56), (5.758, -21.3, 12.26), (5.976, -20.11, 11.63), (6.086, -19.45, 11.31), (6.197, -18.75, 10.99), (6.418, -17.23, 10.32), (6.529, -16.41, 9.98), (6.64, -15.56, 9.638), (6.86, -13.76, 8.945), (6.969, -12.82, 8.596), (7.077, -11.85, 8.247), (7.29, -9.849, 7.55), (7.394, -8.82, 7.203), (7.497, -7.776, 6.859), (7.698, -5.654, 6.181), (7.796, -4.581, 5.849), (7.891, -3.502, 5.521), (8.076, -1.337, 4.886), (8.165, -0.256, 4.578), (8.252, 0.8225, 4.279), (8.419, 2.964, 3.708), (8.499, 4.024, 3.436), (8.577, 5.075, 3.176), (8.725, 7.148, 2.688), (8.795, 8.167, 2.463), (8.864, 9.173, 2.251), (8.994, 11.15, 1.867), (9.055, 12.11, 1.695), (9.115, 13.06, 1.536), (9.228, 14.92, 1.253), (9.281, 15.83, 1.126), (9.333, 16.72, 1.008), (9.431, 18.46, 0.7854), (9.477, 19.31, 0.6802), (9.521, 20.14, 0.5792), (9.605, 21.75, 0.3893), (9.643, 22.53, 0.3007), (9.68, 23.3, 0.2163), (9.748, 24.76, 0.06076), (9.779, 25.47, -0.01025), (9.808, 26.15, -0.07667), (9.86, 27.46, -0.1954), (9.883, 28.08, -0.2475), (9.904, 28.67, -0.2947), (9.939, 29.8, -0.3741), (9.954, 30.32, -0.4061), (9.966, 30.82, -0.4329), (1.0, -48.41, 22.4), (0.0, -48.41, 22.4), (-1.0, -48.41, 22.4), (1.0, -47.52, 21.35), (0.0, -47.52, 21.35), (-1.0, -47.52, 21.35), (1.0, -46.64, 20.24), (0.0, -46.64, 20.24), (-1.0, -46.64, 20.24), (1.0, -45.75, 19.1), (0.0, -45.75, 19.1), (-1.0, -45.75, 19.1), (1.006, -44.82, 17.94), (7.078e-08, -44.82, 17.94), (-1.006, -44.82, 17.94), (1.024, -43.8, 16.79), (3.241e-07, -43.8, 16.79), (-1.024, -43.8, 16.79), (1.061, -42.68, 15.68), (3.949e-07, -42.68, 15.68), (-1.061, -42.68, 15.68), (1.118, -41.43, 14.63), (5.178e-07, -41.43, 14.63), (-1.118, -41.43, 14.63), (1.195, -40.02, 13.73), (7.86e-07, -40.02, 13.73), (-1.195, -40.02, 13.73), (1.291, -38.44, 13.12), (8.531e-07, -38.44, 13.12), (-1.291, -38.44, 13.12), (1.405, -36.74, 12.85), (1.281e-06, -36.74, 12.85), (-1.405, -36.74, 12.85), (1.534, -34.95, 12.89), (1.259e-06, -34.95, 12.89), (-1.534, -34.95, 12.89), (1.675, -33.11, 13.14), (1.483e-06, -33.11, 13.14), (-1.675, -33.11, 13.14), (1.825, -31.24, 13.52), (1.512e-06, -31.24, 13.52), (-1.825, -31.24, 13.52), (1.983, -29.39, 13.9), (1.624e-06, -29.39, 13.9), (-1.983, -29.39, 13.9), (2.148, -27.6, 14.16), (1.248e-06, -27.6, 14.16), (-2.148, -27.6, 14.16), (2.324, -25.91, 14.16), (1.028e-06, -25.91, 14.16), (-2.324, -25.91, 14.16), (2.514, -24.35, 13.83), (1.214e-06, -24.35, 13.83), (-2.514, -24.35, 13.83), (2.718, -22.77, 13.09), (1.706e-06, -22.77, 13.09), (-2.718, -22.77, 13.09), (2.933, -20.73, 11.95), (1.505e-06, -20.73, 11.95), (-2.933, -20.73, 11.95), (3.154, -18.01, 10.65), (1.281e-06, -18.01, 10.65), (-3.154, -18.01, 10.65), (3.375, -14.68, 9.292), (1.222e-06, -14.68, 9.292), (-3.375, -14.68, 9.292), (3.592, -10.86, 7.898), (8.047e-07, -10.86, 7.898), (-3.592, -10.86, 7.898), (3.799, -6.72, 6.518), (1.013e-06, -6.72, 6.518), (-3.799, -6.72, 6.518), (3.992, -2.42, 5.2), (1.222e-06, -2.42, 5.2), (-3.992, -2.42, 5.2), (4.168, 1.896, 3.989), (1.222e-06, 1.896, 3.989), (-4.168, 1.896, 3.989), (4.326, 6.117, 2.926), (4.321e-07, 6.117, 2.926), (-4.326, 6.117, 2.926), (4.465, 10.17, 2.052), (7.302e-07, 10.17, 2.052), (-4.465, 10.17, 2.052), (4.586, 14.0, 1.389), (3.129e-07, 14.0, 1.389), (-4.586, 14.0, 1.389), (4.691, 17.6, 0.8944), (3.725e-07, 17.6, 0.8944), (-4.691, 17.6, 0.8944), (4.782, 20.96, 0.4822), (4.47e-08, 20.96, 0.4822), (-4.782, 20.96, 0.4822), (4.858, 24.04, 0.1363), (0.0, 24.04, 0.1363), (-4.858, 24.04, 0.1363), (4.918, 26.82, -0.1384), (3.576e-07, 26.82, -0.1384), (-4.918, 26.82, -0.1384), (4.961, 29.25, -0.337), (2.384e-07, 29.25, -0.337), (-4.961, 29.25, -0.337), (4.988, 31.3, -0.4544), (0.0, 31.3, -0.4544), (-4.988, 31.3, -0.4544), (-1.0, -52.0, 23.24), (0.0, -52.0, 23.24), (1.0, -52.0, 23.24), (2.0, -51.25, 23.24), (2.0, -50.5, 23.24), (2.0, -49.75, 23.24), (-2.0, -49.75, 23.24), (-2.0, -50.5, 23.24), (-2.0, -51.25, 23.24), (-2.0, -49.19, 23.28), (2.0, -49.19, 23.28), (-10.0, 32.99, -0.4999), (10.0, 32.99, -0.4999), (-9.976, 31.3, -0.4544), (-9.923, 29.25, -0.337), (-9.835, 26.82, -0.1384), (-9.715, 24.04, 0.1363), (-9.564, 20.96, 0.4822), (-9.383, 17.6, 0.8944), (-9.172, 14.0, 1.389), (-8.93, 10.17, 2.052), (-8.652, 6.117, 2.926), (-8.337, 1.896, 3.989), (-7.985, -2.42, 5.2), (-7.599, -6.72, 6.518), (-7.184, -10.86, 7.898), (-6.75, -14.68, 9.292), (-6.307, -18.01, 10.65), (-5.867, -20.73, 11.95), (-5.436, -22.77, 13.09), (-5.027, -24.35, 13.83), (-4.648, -25.91, 14.16), (-4.296, -27.6, 14.16), (-3.965, -29.39, 13.9), (-3.65, -31.24, 13.52), (-3.349, -33.11, 13.14), (-3.067, -34.95, 12.89), (-2.81, -36.74, 12.85), (-2.583, -38.44, 13.12), (-2.39, -40.02, 13.73), (-2.236, -41.43, 14.63), (-2.123, -42.68, 15.68), (-2.049, -43.8, 16.79), (-2.011, -44.82, 17.94), (-2.001, -45.75, 19.1), (-2.0, -46.64, 20.24), (-2.0, -47.52, 21.35), (-2.0, -48.41, 22.4), (2.0, -48.41, 22.4), (2.0, -47.52, 21.35), (2.0, -46.64, 20.24), (2.001, -45.75, 19.1), (2.011, -44.82, 17.94), (2.049, -43.8, 16.79), (2.123, -42.68, 15.68), (2.236, -41.43, 14.63), (2.39, -40.02, 13.73), (2.583, -38.44, 13.12), (2.81, -36.74, 12.85), (3.067, -34.95, 12.89), (3.349, -33.11, 13.14), (3.65, -31.24, 13.52), (3.965, -29.39, 13.9), (4.296, -27.6, 14.16), (4.648, -25.91, 14.16), (5.027, -24.35, 13.83), (5.436, -22.77, 13.09), (5.867, -20.73, 11.95), (6.307, -18.01, 10.65), (6.75, -14.68, 9.292), (7.184, -10.86, 7.898), (7.599, -6.72, 6.518), (7.985, -2.42, 5.2), (8.337, 1.896, 3.989), (8.652, 6.117, 2.926), (8.93, 10.17, 2.052), (9.172, 14.0, 1.389), (9.383, 17.6, 0.8944), (9.564, 20.96, 0.4822), (9.715, 24.04, 0.1363), (9.835, 26.82, -0.1384), (9.923, 29.25, -0.337), (9.976, 31.3, -0.4544), (-2.0, -52.0, 23.24), (2.0, -52.0, 23.24)], [], [(0, 4, 5, 1), (1, 5, 342, 343), (4, 658, 657, 5), (5, 657, 742, 342), (0, 1, 6, 2), (2, 6, 336, 337), (1, 343, 344, 6), (6, 344, 672, 336), (0, 2, 7, 3), (3, 7, 345, 346), (2, 337, 338, 7), (7, 338, 671, 345), (0, 3, 8, 4), (4, 8, 659, 658), (3, 346, 347, 8), (8, 347, 673, 659), (9, 13, 14, 10), (10, 14, 450, 451), (13, 334, 335, 14), (14, 335, 670, 450), (9, 10, 15, 11), (11, 15, 555, 556), (10, 451, 452, 15), (15, 452, 708, 555), (9, 11, 16, 12), (12, 16, 339, 340), (11, 556, 557, 16), (16, 557, 707, 339), (9, 12, 17, 13), (13, 17, 333, 334), (12, 340, 341, 17), (17, 341, 669, 333), (18, 22, 23, 19), (19, 23, 453, 454), (22, 556, 555, 23), (23, 555, 708, 453), (18, 19, 24, 20), (20, 24, 558, 559), (19, 454, 455, 24), (24, 455, 709, 558), (18, 20, 25, 21), (21, 25, 447, 448), (20, 559, 560, 25), (25, 560, 706, 447), (18, 21, 26, 22), (22, 26, 557, 556), (21, 448, 449, 26), (26, 449, 707, 557), (27, 31, 32, 28), (28, 32, 456, 457), (31, 559, 558, 32), (32, 558, 709, 456), (27, 28, 33, 29), (29, 33, 561, 562), (28, 457, 458, 33), (33, 458, 710, 561), (27, 29, 34, 30), (30, 34, 444, 445), (29, 562, 563, 34), (34, 563, 705, 444), (27, 30, 35, 31), (31, 35, 560, 559), (30, 445, 446, 35), (35, 446, 706, 560), (36, 40, 41, 37), (37, 41, 459, 460), (40, 562, 561, 41), (41, 561, 710, 459), (36, 37, 42, 38), (38, 42, 564, 565), (37, 460, 461, 42), (42, 461, 711, 564), (36, 38, 43, 39), (39, 43, 441, 442), (38, 565, 566, 43), (43, 566, 704, 441), (36, 39, 44, 40), (40, 44, 563, 562), (39, 442, 443, 44), (44, 443, 705, 563), (45, 49, 50, 46), (46, 50, 462, 463), (49, 565, 564, 50), (50, 564, 711, 462), (45, 46, 51, 47), (47, 51, 567, 568), (46, 463, 464, 51), (51, 464, 712, 567), (45, 47, 52, 48), (48, 52, 438, 439), (47, 568, 569, 52), (52, 569, 703, 438), (45, 48, 53, 49), (49, 53, 566, 565), (48, 439, 440, 53), (53, 440, 704, 566), (54, 58, 59, 55), (55, 59, 465, 466), (58, 568, 567, 59), (59, 567, 712, 465), (54, 55, 60, 56), (56, 60, 570, 571), (55, 466, 467, 60), (60, 467, 713, 570), (54, 56, 61, 57), (57, 61, 435, 436), (56, 571, 572, 61), (61, 572, 702, 435), (54, 57, 62, 58), (58, 62, 569, 568), (57, 436, 437, 62), (62, 437, 703, 569), (63, 67, 68, 64), (64, 68, 468, 469), (67, 571, 570, 68), (68, 570, 713, 468), (63, 64, 69, 65), (65, 69, 573, 574), (64, 469, 470, 69), (69, 470, 714, 573), (63, 65, 70, 66), (66, 70, 432, 433), (65, 574, 575, 70), (70, 575, 701, 432), (63, 66, 71, 67), (67, 71, 572, 571), (66, 433, 434, 71), (71, 434, 702, 572), (72, 76, 77, 73), (73, 77, 471, 472), (76, 574, 573, 77), (77, 573, 714, 471), (72, 73, 78, 74), (74, 78, 576, 577), (73, 472, 473, 78), (78, 473, 715, 576), (72, 74, 79, 75), (75, 79, 429, 430), (74, 577, 578, 79), (79, 578, 700, 429), (72, 75, 80, 76), (76, 80, 575, 574), (75, 430, 431, 80), (80, 431, 701, 575), (81, 85, 86, 82), (82, 86, 474, 475), (85, 577, 576, 86), (86, 576, 715, 474), (81, 82, 87, 83), (83, 87, 579, 580), (82, 475, 476, 87), (87, 476, 716, 579), (81, 83, 88, 84), (84, 88, 426, 427), (83, 580, 581, 88), (88, 581, 699, 426), (81, 84, 89, 85), (85, 89, 578, 577), (84, 427, 428, 89), (89, 428, 700, 578), (90, 94, 95, 91), (91, 95, 477, 478), (94, 580, 579, 95), (95, 579, 716, 477), (90, 91, 96, 92), (92, 96, 582, 583), (91, 478, 479, 96), (96, 479, 717, 582), (90, 92, 97, 93), (93, 97, 423, 424), (92, 583, 584, 97), (97, 584, 698, 423), (90, 93, 98, 94), (94, 98, 581, 580), (93, 424, 425, 98), (98, 425, 699, 581), (99, 103, 104, 100), (100, 104, 480, 481), (103, 583, 582, 104), (104, 582, 717, 480), (99, 100, 105, 101), (101, 105, 585, 586), (100, 481, 482, 105), (105, 482, 718, 585), (99, 101, 106, 102), (102, 106, 420, 421), (101, 586, 587, 106), (106, 587, 697, 420), (99, 102, 107, 103), (103, 107, 584, 583), (102, 421, 422, 107), (107, 422, 698, 584), (108, 112, 113, 109), (109, 113, 483, 484), (112, 586, 585, 113), (113, 585, 718, 483), (108, 109, 114, 110), (110, 114, 588, 589), (109, 484, 485, 114), (114, 485, 719, 588), (108, 110, 115, 111), (111, 115, 417, 418), (110, 589, 590, 115), (115, 590, 696, 417), (108, 111, 116, 112), (112, 116, 587, 586), (111, 418, 419, 116), (116, 419, 697, 587), (117, 121, 122, 118), (118, 122, 486, 487), (121, 589, 588, 122), (122, 588, 719, 486), (117, 118, 123, 119), (119, 123, 591, 592), (118, 487, 488, 123), (123, 488, 720, 591), (117, 119, 124, 120), (120, 124, 414, 415), (119, 592, 593, 124), (124, 593, 695, 414), (117, 120, 125, 121), (121, 125, 590, 589), (120, 415, 416, 125), (125, 416, 696, 590), (126, 130, 131, 127), (127, 131, 489, 490), (130, 592, 591, 131), (131, 591, 720, 489), (126, 127, 132, 128), (128, 132, 594, 595), (127, 490, 491, 132), (132, 491, 721, 594), (126, 128, 133, 129), (129, 133, 411, 412), (128, 595, 596, 133), (133, 596, 694, 411), (126, 129, 134, 130), (130, 134, 593, 592), (129, 412, 413, 134), (134, 413, 695, 593), (135, 139, 140, 136), (136, 140, 492, 493), (139, 595, 594, 140), (140, 594, 721, 492), (135, 136, 141, 137), (137, 141, 597, 598), (136, 493, 494, 141), (141, 494, 722, 597), (135, 137, 142, 138), (138, 142, 408, 409), (137, 598, 599, 142), (142, 599, 693, 408), (135, 138, 143, 139), (139, 143, 596, 595), (138, 409, 410, 143), (143, 410, 694, 596), (144, 148, 149, 145), (145, 149, 495, 496), (148, 598, 597, 149), (149, 597, 722, 495), (144, 145, 150, 146), (146, 150, 600, 601), (145, 496, 497, 150), (150, 497, 723, 600), (144, 146, 151, 147), (147, 151, 405, 406), (146, 601, 602, 151), (151, 602, 692, 405), (144, 147, 152, 148), (148, 152, 599, 598), (147, 406, 407, 152), (152, 407, 693, 599), (153, 157, 158, 154), (154, 158, 498, 499), (157, 601, 600, 158), (158, 600, 723, 498), (153, 154, 159, 155), (155, 159, 603, 604), (154, 499, 500, 159), (159, 500, 724, 603), (153, 155, 160, 156), (156, 160, 402, 403), (155, 604, 605, 160), (160, 605, 691, 402), (153, 156, 161, 157), (157, 161, 602, 601), (156, 403, 404, 161), (161, 404, 692, 602), (162, 166, 167, 163), (163, 167, 501, 502), (166, 604, 603, 167), (167, 603, 724, 501), (162, 163, 168, 164), (164, 168, 606, 607), (163, 502, 503, 168), (168, 503, 725, 606), (162, 164, 169, 165), (165, 169, 399, 400), (164, 607, 608, 169), (169, 608, 690, 399), (162, 165, 170, 166), (166, 170, 605, 604), (165, 400, 401, 170), (170, 401, 691, 605), (171, 175, 176, 172), (172, 176, 504, 505), (175, 607, 606, 176), (176, 606, 725, 504), (171, 172, 177, 173), (173, 177, 609, 610), (172, 505, 506, 177), (177, 506, 726, 609), (171, 173, 178, 174), (174, 178, 396, 397), (173, 610, 611, 178), (178, 611, 689, 396), (171, 174, 179, 175), (175, 179, 608, 607), (174, 397, 398, 179), (179, 398, 690, 608), (180, 184, 185, 181), (181, 185, 507, 508), (184, 610, 609, 185), (185, 609, 726, 507), (180, 181, 186, 182), (182, 186, 612, 613), (181, 508, 509, 186), (186, 509, 727, 612), (180, 182, 187, 183), (183, 187, 393, 394), (182, 613, 614, 187), (187, 614, 688, 393), (180, 183, 188, 184), (184, 188, 611, 610), (183, 394, 395, 188), (188, 395, 689, 611), (189, 193, 194, 190), (190, 194, 510, 511), (193, 613, 612, 194), (194, 612, 727, 510), (189, 190, 195, 191), (191, 195, 615, 616), (190, 511, 512, 195), (195, 512, 728, 615), (189, 191, 196, 192), (192, 196, 390, 391), (191, 616, 617, 196), (196, 617, 687, 390), (189, 192, 197, 193), (193, 197, 614, 613), (192, 391, 392, 197), (197, 392, 688, 614), (198, 202, 203, 199), (199, 203, 513, 514), (202, 616, 615, 203), (203, 615, 728, 513), (198, 199, 204, 200), (200, 204, 618, 619), (199, 514, 515, 204), (204, 515, 729, 618), (198, 200, 205, 201), (201, 205, 387, 388), (200, 619, 620, 205), (205, 620, 686, 387), (198, 201, 206, 202), (202, 206, 617, 616), (201, 388, 389, 206), (206, 389, 687, 617), (207, 211, 212, 208), (208, 212, 516, 517), (211, 619, 618, 212), (212, 618, 729, 516), (207, 208, 213, 209), (209, 213, 621, 622), (208, 517, 518, 213), (213, 518, 730, 621), (207, 209, 214, 210), (210, 214, 384, 385), (209, 622, 623, 214), (214, 623, 685, 384), (207, 210, 215, 211), (211, 215, 620, 619), (210, 385, 386, 215), (215, 386, 686, 620), (216, 220, 221, 217), (217, 221, 519, 520), (220, 622, 621, 221), (221, 621, 730, 519), (216, 217, 222, 218), (218, 222, 624, 625), (217, 520, 521, 222), (222, 521, 731, 624), (216, 218, 223, 219), (219, 223, 381, 382), (218, 625, 626, 223), (223, 626, 684, 381), (216, 219, 224, 220), (220, 224, 623, 622), (219, 382, 383, 224), (224, 383, 685, 623), (225, 229, 230, 226), (226, 230, 522, 523), (229, 625, 624, 230), (230, 624, 731, 522), (225, 226, 231, 227), (227, 231, 627, 628), (226, 523, 524, 231), (231, 524, 732, 627), (225, 227, 232, 228), (228, 232, 378, 379), (227, 628, 629, 232), (232, 629, 683, 378), (225, 228, 233, 229), (229, 233, 626, 625), (228, 379, 380, 233), (233, 380, 684, 626), (234, 238, 239, 235), (235, 239, 525, 526), (238, 628, 627, 239), (239, 627, 732, 525), (234, 235, 240, 236), (236, 240, 630, 631), (235, 526, 527, 240), (240, 527, 733, 630), (234, 236, 241, 237), (237, 241, 375, 376), (236, 631, 632, 241), (241, 632, 682, 375), (234, 237, 242, 238), (238, 242, 629, 628), (237, 376, 377, 242), (242, 377, 683, 629), (243, 247, 248, 244), (244, 248, 528, 529), (247, 631, 630, 248), (248, 630, 733, 528), (243, 244, 249, 245), (245, 249, 633, 634), (244, 529, 530, 249), (249, 530, 734, 633), (243, 245, 250, 246), (246, 250, 372, 373), (245, 634, 635, 250), (250, 635, 681, 372), (243, 246, 251, 247), (247, 251, 632, 631), (246, 373, 374, 251), (251, 374, 682, 632), (252, 256, 257, 253), (253, 257, 531, 532), (256, 634, 633, 257), (257, 633, 734, 531), (252, 253, 258, 254), (254, 258, 636, 637), (253, 532, 533, 258), (258, 533, 735, 636), (252, 254, 259, 255), (255, 259, 369, 370), (254, 637, 638, 259), (259, 638, 680, 369), (252, 255, 260, 256), (256, 260, 635, 634), (255, 370, 371, 260), (260, 371, 681, 635), (261, 265, 266, 262), (262, 266, 534, 535), (265, 637, 636, 266), (266, 636, 735, 534), (261, 262, 267, 263), (263, 267, 639, 640), (262, 535, 536, 267), (267, 536, 736, 639), (261, 263, 268, 264), (264, 268, 366, 367), (263, 640, 641, 268), (268, 641, 679, 366), (261, 264, 269, 265), (265, 269, 638, 637), (264, 367, 368, 269), (269, 368, 680, 638), (270, 274, 275, 271), (271, 275, 537, 538), (274, 640, 639, 275), (275, 639, 736, 537), (270, 271, 276, 272), (272, 276, 642, 643), (271, 538, 539, 276), (276, 539, 737, 642), (270, 272, 277, 273), (273, 277, 363, 364), (272, 643, 644, 277), (277, 644, 678, 363), (270, 273, 278, 274), (274, 278, 641, 640), (273, 364, 365, 278), (278, 365, 679, 641), (279, 283, 284, 280), (280, 284, 540, 541), (283, 643, 642, 284), (284, 642, 737, 540), (279, 280, 285, 281), (281, 285, 645, 646), (280, 541, 542, 285), (285, 542, 738, 645), (279, 281, 286, 282), (282, 286, 360, 361), (281, 646, 647, 286), (286, 647, 677, 360), (279, 282, 287, 283), (283, 287, 644, 643), (282, 361, 362, 287), (287, 362, 678, 644), (288, 292, 293, 289), (289, 293, 543, 544), (292, 646, 645, 293), (293, 645, 738, 543), (288, 289, 294, 290), (290, 294, 648, 649), (289, 544, 545, 294), (294, 545, 739, 648), (288, 290, 295, 291), (291, 295, 357, 358), (290, 649, 650, 295), (295, 650, 676, 357), (288, 291, 296, 292), (292, 296, 647, 646), (291, 358, 359, 296), (296, 359, 677, 647), (297, 301, 302, 298), (298, 302, 546, 547), (301, 649, 648, 302), (302, 648, 739, 546), (297, 298, 303, 299), (299, 303, 651, 652), (298, 547, 548, 303), (303, 548, 740, 651), (297, 299, 304, 300), (300, 304, 354, 355), (299, 652, 653, 304), (304, 653, 675, 354), (297, 300, 305, 301), (301, 305, 650, 649), (300, 355, 356, 305), (305, 356, 676, 650), (306, 310, 311, 307), (307, 311, 549, 550), (310, 652, 651, 311), (311, 651, 740, 549), (306, 307, 312, 308), (308, 312, 654, 655), (307, 550, 551, 312), (312, 551, 741, 654), (306, 308, 313, 309), (309, 313, 351, 352), (308, 655, 656, 313), (313, 656, 674, 351), (306, 309, 314, 310), (310, 314, 653, 652), (309, 352, 353, 314), (314, 353, 675, 653), (315, 319, 320, 316), (316, 320, 552, 553), (319, 655, 654, 320), (320, 654, 741, 552), (315, 316, 321, 317), (317, 321, 657, 658), (316, 553, 554, 321), (321, 554, 742, 657), (315, 317, 322, 318), (318, 322, 348, 349), (317, 658, 659, 322), (322, 659, 673, 348), (315, 318, 323, 319), (319, 323, 656, 655), (318, 349, 350, 323), (323, 350, 674, 656), (324, 328, 329, 325), (325, 329, 335, 334), (328, 664, 665, 329), (329, 665, 670, 335), (324, 325, 330, 326), (326, 330, 666, 667), (325, 334, 333, 330), (330, 333, 669, 666), (324, 326, 331, 327), (327, 331, 660, 661), (326, 667, 668, 331), (331, 668, 743, 660), (324, 327, 332, 328), (328, 332, 663, 664), (327, 661, 662, 332), (332, 662, 744, 663), (746, 750, 749, 745), (1088, 1087, 750, 746), (750, 1402, 1403, 749), (1087, 1487, 1402, 750), (747, 751, 746, 745), (1082, 1081, 751, 747), (751, 1089, 1088, 746), (1081, 1417, 1089, 751), (748, 752, 747, 745), (1091, 1090, 752, 748), (752, 1083, 1082, 747), (1090, 1416, 1083, 752), (749, 753, 748, 745), (1403, 1404, 753, 749), (753, 1092, 1091, 748), (1404, 1418, 1092, 753), (755, 759, 758, 754), (1196, 1195, 759, 755), (759, 1080, 1079, 758), (1195, 1415, 1080, 759), (756, 760, 755, 754), (1301, 1300, 760, 756), (760, 1197, 1196, 755), (1300, 1453, 1197, 760), (757, 761, 756, 754), (1085, 1084, 761, 757), (761, 1302, 1301, 756), (1084, 1452, 1302, 761), (758, 762, 757, 754), (1079, 1078, 762, 758), (762, 1086, 1085, 757), (1078, 1414, 1086, 762), (764, 768, 767, 763), (1199, 1198, 768, 764), (768, 1300, 1301, 767), (1198, 1453, 1300, 768), (765, 769, 764, 763), (1304, 1303, 769, 765), (769, 1200, 1199, 764), (1303, 1454, 1200, 769), (766, 770, 765, 763), (1193, 1192, 770, 766), (770, 1305, 1304, 765), (1192, 1451, 1305, 770), (767, 771, 766, 763), (1301, 1302, 771, 767), (771, 1194, 1193, 766), (1302, 1452, 1194, 771), (773, 777, 776, 772), (1202, 1201, 777, 773), (777, 1303, 1304, 776), (1201, 1454, 1303, 777), (774, 778, 773, 772), (1307, 1306, 778, 774), (778, 1203, 1202, 773), (1306, 1455, 1203, 778), (775, 779, 774, 772), (1190, 1189, 779, 775), (779, 1308, 1307, 774), (1189, 1450, 1308, 779), (776, 780, 775, 772), (1304, 1305, 780, 776), (780, 1191, 1190, 775), (1305, 1451, 1191, 780), (782, 786, 785, 781), (1205, 1204, 786, 782), (786, 1306, 1307, 785), (1204, 1455, 1306, 786), (783, 787, 782, 781), (1310, 1309, 787, 783), (787, 1206, 1205, 782), (1309, 1456, 1206, 787), (784, 788, 783, 781), (1187, 1186, 788, 784), (788, 1311, 1310, 783), (1186, 1449, 1311, 788), (785, 789, 784, 781), (1307, 1308, 789, 785), (789, 1188, 1187, 784), (1308, 1450, 1188, 789), (791, 795, 794, 790), (1208, 1207, 795, 791), (795, 1309, 1310, 794), (1207, 1456, 1309, 795), (792, 796, 791, 790), (1313, 1312, 796, 792), (796, 1209, 1208, 791), (1312, 1457, 1209, 796), (793, 797, 792, 790), (1184, 1183, 797, 793), (797, 1314, 1313, 792), (1183, 1448, 1314, 797), (794, 798, 793, 790), (1310, 1311, 798, 794), (798, 1185, 1184, 793), (1311, 1449, 1185, 798), (800, 804, 803, 799), (1211, 1210, 804, 800), (804, 1312, 1313, 803), (1210, 1457, 1312, 804), (801, 805, 800, 799), (1316, 1315, 805, 801), (805, 1212, 1211, 800), (1315, 1458, 1212, 805), (802, 806, 801, 799), (1181, 1180, 806, 802), (806, 1317, 1316, 801), (1180, 1447, 1317, 806), (803, 807, 802, 799), (1313, 1314, 807, 803), (807, 1182, 1181, 802), (1314, 1448, 1182, 807), (809, 813, 812, 808), (1214, 1213, 813, 809), (813, 1315, 1316, 812), (1213, 1458, 1315, 813), (810, 814, 809, 808), (1319, 1318, 814, 810), (814, 1215, 1214, 809), (1318, 1459, 1215, 814), (811, 815, 810, 808), (1178, 1177, 815, 811), (815, 1320, 1319, 810), (1177, 1446, 1320, 815), (812, 816, 811, 808), (1316, 1317, 816, 812), (816, 1179, 1178, 811), (1317, 1447, 1179, 816), (818, 822, 821, 817), (1217, 1216, 822, 818), (822, 1318, 1319, 821), (1216, 1459, 1318, 822), (819, 823, 818, 817), (1322, 1321, 823, 819), (823, 1218, 1217, 818), (1321, 1460, 1218, 823), (820, 824, 819, 817), (1175, 1174, 824, 820), (824, 1323, 1322, 819), (1174, 1445, 1323, 824), (821, 825, 820, 817), (1319, 1320, 825, 821), (825, 1176, 1175, 820), (1320, 1446, 1176, 825), (827, 831, 830, 826), (1220, 1219, 831, 827), (831, 1321, 1322, 830), (1219, 1460, 1321, 831), (828, 832, 827, 826), (1325, 1324, 832, 828), (832, 1221, 1220, 827), (1324, 1461, 1221, 832), (829, 833, 828, 826), (1172, 1171, 833, 829), (833, 1326, 1325, 828), (1171, 1444, 1326, 833), (830, 834, 829, 826), (1322, 1323, 834, 830), (834, 1173, 1172, 829), (1323, 1445, 1173, 834), (836, 840, 839, 835), (1223, 1222, 840, 836), (840, 1324, 1325, 839), (1222, 1461, 1324, 840), (837, 841, 836, 835), (1328, 1327, 841, 837), (841, 1224, 1223, 836), (1327, 1462, 1224, 841), (838, 842, 837, 835), (1169, 1168, 842, 838), (842, 1329, 1328, 837), (1168, 1443, 1329, 842), (839, 843, 838, 835), (1325, 1326, 843, 839), (843, 1170, 1169, 838), (1326, 1444, 1170, 843), (845, 849, 848, 844), (1226, 1225, 849, 845), (849, 1327, 1328, 848), (1225, 1462, 1327, 849), (846, 850, 845, 844), (1331, 1330, 850, 846), (850, 1227, 1226, 845), (1330, 1463, 1227, 850), (847, 851, 846, 844), (1166, 1165, 851, 847), (851, 1332, 1331, 846), (1165, 1442, 1332, 851), (848, 852, 847, 844), (1328, 1329, 852, 848), (852, 1167, 1166, 847), (1329, 1443, 1167, 852), (854, 858, 857, 853), (1229, 1228, 858, 854), (858, 1330, 1331, 857), (1228, 1463, 1330, 858), (855, 859, 854, 853), (1334, 1333, 859, 855), (859, 1230, 1229, 854), (1333, 1464, 1230, 859), (856, 860, 855, 853), (1163, 1162, 860, 856), (860, 1335, 1334, 855), (1162, 1441, 1335, 860), (857, 861, 856, 853), (1331, 1332, 861, 857), (861, 1164, 1163, 856), (1332, 1442, 1164, 861), (863, 867, 866, 862), (1232, 1231, 867, 863), (867, 1333, 1334, 866), (1231, 1464, 1333, 867), (864, 868, 863, 862), (1337, 1336, 868, 864), (868, 1233, 1232, 863), (1336, 1465, 1233, 868), (865, 869, 864, 862), (1160, 1159, 869, 865), (869, 1338, 1337, 864), (1159, 1440, 1338, 869), (866, 870, 865, 862), (1334, 1335, 870, 866), (870, 1161, 1160, 865), (1335, 1441, 1161, 870), (872, 876, 875, 871), (1235, 1234, 876, 872), (876, 1336, 1337, 875), (1234, 1465, 1336, 876), (873, 877, 872, 871), (1340, 1339, 877, 873), (877, 1236, 1235, 872), (1339, 1466, 1236, 877), (874, 878, 873, 871), (1157, 1156, 878, 874), (878, 1341, 1340, 873), (1156, 1439, 1341, 878), (875, 879, 874, 871), (1337, 1338, 879, 875), (879, 1158, 1157, 874), (1338, 1440, 1158, 879), (881, 885, 884, 880), (1238, 1237, 885, 881), (885, 1339, 1340, 884), (1237, 1466, 1339, 885), (882, 886, 881, 880), (1343, 1342, 886, 882), (886, 1239, 1238, 881), (1342, 1467, 1239, 886), (883, 887, 882, 880), (1154, 1153, 887, 883), (887, 1344, 1343, 882), (1153, 1438, 1344, 887), (884, 888, 883, 880), (1340, 1341, 888, 884), (888, 1155, 1154, 883), (1341, 1439, 1155, 888), (890, 894, 893, 889), (1241, 1240, 894, 890), (894, 1342, 1343, 893), (1240, 1467, 1342, 894), (891, 895, 890, 889), (1346, 1345, 895, 891), (895, 1242, 1241, 890), (1345, 1468, 1242, 895), (892, 896, 891, 889), (1151, 1150, 896, 892), (896, 1347, 1346, 891), (1150, 1437, 1347, 896), (893, 897, 892, 889), (1343, 1344, 897, 893), (897, 1152, 1151, 892), (1344, 1438, 1152, 897), (899, 903, 902, 898), (1244, 1243, 903, 899), (903, 1345, 1346, 902), (1243, 1468, 1345, 903), (900, 904, 899, 898), (1349, 1348, 904, 900), (904, 1245, 1244, 899), (1348, 1469, 1245, 904), (901, 905, 900, 898), (1148, 1147, 905, 901), (905, 1350, 1349, 900), (1147, 1436, 1350, 905), (902, 906, 901, 898), (1346, 1347, 906, 902), (906, 1149, 1148, 901), (1347, 1437, 1149, 906), (908, 912, 911, 907), (1247, 1246, 912, 908), (912, 1348, 1349, 911), (1246, 1469, 1348, 912), (909, 913, 908, 907), (1352, 1351, 913, 909), (913, 1248, 1247, 908), (1351, 1470, 1248, 913), (910, 914, 909, 907), (1145, 1144, 914, 910), (914, 1353, 1352, 909), (1144, 1435, 1353, 914), (911, 915, 910, 907), (1349, 1350, 915, 911), (915, 1146, 1145, 910), (1350, 1436, 1146, 915), (917, 921, 920, 916), (1250, 1249, 921, 917), (921, 1351, 1352, 920), (1249, 1470, 1351, 921), (918, 922, 917, 916), (1355, 1354, 922, 918), (922, 1251, 1250, 917), (1354, 1471, 1251, 922), (919, 923, 918, 916), (1142, 1141, 923, 919), (923, 1356, 1355, 918), (1141, 1434, 1356, 923), (920, 924, 919, 916), (1352, 1353, 924, 920), (924, 1143, 1142, 919), (1353, 1435, 1143, 924), (926, 930, 929, 925), (1253, 1252, 930, 926), (930, 1354, 1355, 929), (1252, 1471, 1354, 930), (927, 931, 926, 925), (1358, 1357, 931, 927), (931, 1254, 1253, 926), (1357, 1472, 1254, 931), (928, 932, 927, 925), (1139, 1138, 932, 928), (932, 1359, 1358, 927), (1138, 1433, 1359, 932), (929, 933, 928, 925), (1355, 1356, 933, 929), (933, 1140, 1139, 928), (1356, 1434, 1140, 933), (935, 939, 938, 934), (1256, 1255, 939, 935), (939, 1357, 1358, 938), (1255, 1472, 1357, 939), (936, 940, 935, 934), (1361, 1360, 940, 936), (940, 1257, 1256, 935), (1360, 1473, 1257, 940), (937, 941, 936, 934), (1136, 1135, 941, 937), (941, 1362, 1361, 936), (1135, 1432, 1362, 941), (938, 942, 937, 934), (1358, 1359, 942, 938), (942, 1137, 1136, 937), (1359, 1433, 1137, 942), (944, 948, 947, 943), (1259, 1258, 948, 944), (948, 1360, 1361, 947), (1258, 1473, 1360, 948), (945, 949, 944, 943), (1364, 1363, 949, 945), (949, 1260, 1259, 944), (1363, 1474, 1260, 949), (946, 950, 945, 943), (1133, 1132, 950, 946), (950, 1365, 1364, 945), (1132, 1431, 1365, 950), (947, 951, 946, 943), (1361, 1362, 951, 947), (951, 1134, 1133, 946), (1362, 1432, 1134, 951), (953, 957, 956, 952), (1262, 1261, 957, 953), (957, 1363, 1364, 956), (1261, 1474, 1363, 957), (954, 958, 953, 952), (1367, 1366, 958, 954), (958, 1263, 1262, 953), (1366, 1475, 1263, 958), (955, 959, 954, 952), (1130, 1129, 959, 955), (959, 1368, 1367, 954), (1129, 1430, 1368, 959), (956, 960, 955, 952), (1364, 1365, 960, 956), (960, 1131, 1130, 955), (1365, 1431, 1131, 960), (962, 966, 965, 961), (1265, 1264, 966, 962), (966, 1366, 1367, 965), (1264, 1475, 1366, 966), (963, 967, 962, 961), (1370, 1369, 967, 963), (967, 1266, 1265, 962), (1369, 1476, 1266, 967), (964, 968, 963, 961), (1127, 1126, 968, 964), (968, 1371, 1370, 963), (1126, 1429, 1371, 968), (965, 969, 964, 961), (1367, 1368, 969, 965), (969, 1128, 1127, 964), (1368, 1430, 1128, 969), (971, 975, 974, 970), (1268, 1267, 975, 971), (975, 1369, 1370, 974), (1267, 1476, 1369, 975), (972, 976, 971, 970), (1373, 1372, 976, 972), (976, 1269, 1268, 971), (1372, 1477, 1269, 976), (973, 977, 972, 970), (1124, 1123, 977, 973), (977, 1374, 1373, 972), (1123, 1428, 1374, 977), (974, 978, 973, 970), (1370, 1371, 978, 974), (978, 1125, 1124, 973), (1371, 1429, 1125, 978), (980, 984, 983, 979), (1271, 1270, 984, 980), (984, 1372, 1373, 983), (1270, 1477, 1372, 984), (981, 985, 980, 979), (1376, 1375, 985, 981), (985, 1272, 1271, 980), (1375, 1478, 1272, 985), (982, 986, 981, 979), (1121, 1120, 986, 982), (986, 1377, 1376, 981), (1120, 1427, 1377, 986), (983, 987, 982, 979), (1373, 1374, 987, 983), (987, 1122, 1121, 982), (1374, 1428, 1122, 987), (989, 993, 992, 988), (1274, 1273, 993, 989), (993, 1375, 1376, 992), (1273, 1478, 1375, 993), (990, 994, 989, 988), (1379, 1378, 994, 990), (994, 1275, 1274, 989), (1378, 1479, 1275, 994), (991, 995, 990, 988), (1118, 1117, 995, 991), (995, 1380, 1379, 990), (1117, 1426, 1380, 995), (992, 996, 991, 988), (1376, 1377, 996, 992), (996, 1119, 1118, 991), (1377, 1427, 1119, 996), (998, 1002, 1001, 997), (1277, 1276, 1002, 998), (1002, 1378, 1379, 1001), (1276, 1479, 1378, 1002), (999, 1003, 998, 997), (1382, 1381, 1003, 999), (1003, 1278, 1277, 998), (1381, 1480, 1278, 1003), (1000, 1004, 999, 997), (1115, 1114, 1004, 1000), (1004, 1383, 1382, 999), (1114, 1425, 1383, 1004), (1001, 1005, 1000, 997), (1379, 1380, 1005, 1001), (1005, 1116, 1115, 1000), (1380, 1426, 1116, 1005), (1007, 1011, 1010, 1006), (1280, 1279, 1011, 1007), (1011, 1381, 1382, 1010), (1279, 1480, 1381, 1011), (1008, 1012, 1007, 1006), (1385, 1384, 1012, 1008), (1012, 1281, 1280, 1007), (1384, 1481, 1281, 1012), (1009, 1013, 1008, 1006), (1112, 1111, 1013, 1009), (1013, 1386, 1385, 1008), (1111, 1424, 1386, 1013), (1010, 1014, 1009, 1006), (1382, 1383, 1014, 1010), (1014, 1113, 1112, 1009), (1383, 1425, 1113, 1014), (1016, 1020, 1019, 1015), (1283, 1282, 1020, 1016), (1020, 1384, 1385, 1019), (1282, 1481, 1384, 1020), (1017, 1021, 1016, 1015), (1388, 1387, 1021, 1017), (1021, 1284, 1283, 1016), (1387, 1482, 1284, 1021), (1018, 1022, 1017, 1015), (1109, 1108, 1022, 1018), (1022, 1389, 1388, 1017), (1108, 1423, 1389, 1022), (1019, 1023, 1018, 1015), (1385, 1386, 1023, 1019), (1023, 1110, 1109, 1018), (1386, 1424, 1110, 1023), (1025, 1029, 1028, 1024), (1286, 1285, 1029, 1025), (1029, 1387, 1388, 1028), (1285, 1482, 1387, 1029), (1026, 1030, 1025, 1024), (1391, 1390, 1030, 1026), (1030, 1287, 1286, 1025), (1390, 1483, 1287, 1030), (1027, 1031, 1026, 1024), (1106, 1105, 1031, 1027), (1031, 1392, 1391, 1026), (1105, 1422, 1392, 1031), (1028, 1032, 1027, 1024), (1388, 1389, 1032, 1028), (1032, 1107, 1106, 1027), (1389, 1423, 1107, 1032), (1034, 1038, 1037, 1033), (1289, 1288, 1038, 1034), (1038, 1390, 1391, 1037), (1288, 1483, 1390, 1038), (1035, 1039, 1034, 1033), (1394, 1393, 1039, 1035), (1039, 1290, 1289, 1034), (1393, 1484, 1290, 1039), (1036, 1040, 1035, 1033), (1103, 1102, 1040, 1036), (1040, 1395, 1394, 1035), (1102, 1421, 1395, 1040), (1037, 1041, 1036, 1033), (1391, 1392, 1041, 1037), (1041, 1104, 1103, 1036), (1392, 1422, 1104, 1041), (1043, 1047, 1046, 1042), (1292, 1291, 1047, 1043), (1047, 1393, 1394, 1046), (1291, 1484, 1393, 1047), (1044, 1048, 1043, 1042), (1397, 1396, 1048, 1044), (1048, 1293, 1292, 1043), (1396, 1485, 1293, 1048), (1045, 1049, 1044, 1042), (1100, 1099, 1049, 1045), (1049, 1398, 1397, 1044), (1099, 1420, 1398, 1049), (1046, 1050, 1045, 1042), (1394, 1395, 1050, 1046), (1050, 1101, 1100, 1045), (1395, 1421, 1101, 1050), (1052, 1056, 1055, 1051), (1295, 1294, 1056, 1052), (1056, 1396, 1397, 1055), (1294, 1485, 1396, 1056), (1053, 1057, 1052, 1051), (1400, 1399, 1057, 1053), (1057, 1296, 1295, 1052), (1399, 1486, 1296, 1057), (1054, 1058, 1053, 1051), (1097, 1096, 1058, 1054), (1058, 1401, 1400, 1053), (1096, 1419, 1401, 1058), (1055, 1059, 1054, 1051), (1397, 1398, 1059, 1055), (1059, 1098, 1097, 1054), (1398, 1420, 1098, 1059), (1061, 1065, 1064, 1060), (1298, 1297, 1065, 1061), (1065, 1399, 1400, 1064), (1297, 1486, 1399, 1065), (1062, 1066, 1061, 1060), (1403, 1402, 1066, 1062), (1066, 1299, 1298, 1061), (1402, 1487, 1299, 1066), (1063, 1067, 1062, 1060), (1094, 1093, 1067, 1063), (1067, 1404, 1403, 1062), (1093, 1418, 1404, 1067), (1064, 1068, 1063, 1060), (1400, 1401, 1068, 1064), (1068, 1095, 1094, 1063), (1401, 1419, 1095, 1068), (1070, 1074, 1073, 1069), (1079, 1080, 1074, 1070), (1074, 1410, 1409, 1073), (1080, 1415, 1410, 1074), (1071, 1075, 1070, 1069), (1412, 1411, 1075, 1071), (1075, 1078, 1079, 1070), (1411, 1414, 1078, 1075), (1072, 1076, 1071, 1069), (1406, 1405, 1076, 1072), (1076, 1413, 1412, 1071), (1405, 1488, 1413, 1076), (1073, 1077, 1072, 1069), (1409, 1408, 1077, 1073), (1077, 1407, 1406, 1072), (1408, 1489, 1407, 1077), (336, 672, 1417, 1081), (337, 336, 1081, 1082), (338, 337, 1082, 1083), (671, 338, 1083, 1416), (339, 707, 1452, 1084), (340, 339, 1084, 1085), (341, 340, 1085, 1086), (669, 341, 1086, 1414), (342, 742, 1487, 1087), (343, 342, 1087, 1088), (344, 343, 1088, 1089), (672, 344, 1089, 1417), (345, 671, 1416, 1090), (346, 345, 1090, 1091), (347, 346, 1091, 1092), (673, 347, 1092, 1418), (348, 673, 1418, 1093), (349, 348, 1093, 1094), (350, 349, 1094, 1095), (674, 350, 1095, 1419), (351, 674, 1419, 1096), (352, 351, 1096, 1097), (353, 352, 1097, 1098), (675, 353, 1098, 1420), (354, 675, 1420, 1099), (355, 354, 1099, 1100), (356, 355, 1100, 1101), (676, 356, 1101, 1421), (357, 676, 1421, 1102), (358, 357, 1102, 1103), (359, 358, 1103, 1104), (677, 359, 1104, 1422), (360, 677, 1422, 1105), (361, 360, 1105, 1106), (362, 361, 1106, 1107), (678, 362, 1107, 1423), (363, 678, 1423, 1108), (364, 363, 1108, 1109), (365, 364, 1109, 1110), (679, 365, 1110, 1424), (366, 679, 1424, 1111), (367, 366, 1111, 1112), (368, 367, 1112, 1113), (680, 368, 1113, 1425), (369, 680, 1425, 1114), (370, 369, 1114, 1115), (371, 370, 1115, 1116), (681, 371, 1116, 1426), (372, 681, 1426, 1117), (373, 372, 1117, 1118), (374, 373, 1118, 1119), (682, 374, 1119, 1427), (375, 682, 1427, 1120), (376, 375, 1120, 1121), (377, 376, 1121, 1122), (683, 377, 1122, 1428), (378, 683, 1428, 1123), (379, 378, 1123, 1124), (380, 379, 1124, 1125), (684, 380, 1125, 1429), (381, 684, 1429, 1126), (382, 381, 1126, 1127), (383, 382, 1127, 1128), (685, 383, 1128, 1430), (384, 685, 1430, 1129), (385, 384, 1129, 1130), (386, 385, 1130, 1131), (686, 386, 1131, 1431), (387, 686, 1431, 1132), (388, 387, 1132, 1133), (389, 388, 1133, 1134), (687, 389, 1134, 1432), (390, 687, 1432, 1135), (391, 390, 1135, 1136), (392, 391, 1136, 1137), (688, 392, 1137, 1433), (393, 688, 1433, 1138), (394, 393, 1138, 1139), (395, 394, 1139, 1140), (689, 395, 1140, 1434), (396, 689, 1434, 1141), (397, 396, 1141, 1142), (398, 397, 1142, 1143), (690, 398, 1143, 1435), (399, 690, 1435, 1144), (400, 399, 1144, 1145), (401, 400, 1145, 1146), (691, 401, 1146, 1436), (402, 691, 1436, 1147), (403, 402, 1147, 1148), (404, 403, 1148, 1149), (692, 404, 1149, 1437), (405, 692, 1437, 1150), (406, 405, 1150, 1151), (407, 406, 1151, 1152), (693, 407, 1152, 1438), (408, 693, 1438, 1153), (409, 408, 1153, 1154), (410, 409, 1154, 1155), (694, 410, 1155, 1439), (411, 694, 1439, 1156), (412, 411, 1156, 1157), (413, 412, 1157, 1158), (695, 413, 1158, 1440), (414, 695, 1440, 1159), (415, 414, 1159, 1160), (416, 415, 1160, 1161), (696, 416, 1161, 1441), (417, 696, 1441, 1162), (418, 417, 1162, 1163), (419, 418, 1163, 1164), (697, 419, 1164, 1442), (420, 697, 1442, 1165), (421, 420, 1165, 1166), (422, 421, 1166, 1167), (698, 422, 1167, 1443), (423, 698, 1443, 1168), (424, 423, 1168, 1169), (425, 424, 1169, 1170), (699, 425, 1170, 1444), (426, 699, 1444, 1171), (427, 426, 1171, 1172), (428, 427, 1172, 1173), (700, 428, 1173, 1445), (429, 700, 1445, 1174), (430, 429, 1174, 1175), (431, 430, 1175, 1176), (701, 431, 1176, 1446), (432, 701, 1446, 1177), (433, 432, 1177, 1178), (434, 433, 1178, 1179), (702, 434, 1179, 1447), (435, 702, 1447, 1180), (436, 435, 1180, 1181), (437, 436, 1181, 1182), (703, 437, 1182, 1448), (438, 703, 1448, 1183), (439, 438, 1183, 1184), (440, 439, 1184, 1185), (704, 440, 1185, 1449), (441, 704, 1449, 1186), (442, 441, 1186, 1187), (443, 442, 1187, 1188), (705, 443, 1188, 1450), (444, 705, 1450, 1189), (445, 444, 1189, 1190), (446, 445, 1190, 1191), (706, 446, 1191, 1451), (447, 706, 1451, 1192), (448, 447, 1192, 1193), (449, 448, 1193, 1194), (707, 449, 1194, 1452), (450, 670, 1415, 1195), (451, 450, 1195, 1196), (452, 451, 1196, 1197), (708, 452, 1197, 1453), (453, 708, 1453, 1198), (454, 453, 1198, 1199), (455, 454, 1199, 1200), (709, 455, 1200, 1454), (456, 709, 1454, 1201), (457, 456, 1201, 1202), (458, 457, 1202, 1203), (710, 458, 1203, 1455), (459, 710, 1455, 1204), (460, 459, 1204, 1205), (461, 460, 1205, 1206), (711, 461, 1206, 1456), (462, 711, 1456, 1207), (463, 462, 1207, 1208), (464, 463, 1208, 1209), (712, 464, 1209, 1457), (465, 712, 1457, 1210), (466, 465, 1210, 1211), (467, 466, 1211, 1212), (713, 467, 1212, 1458), (468, 713, 1458, 1213), (469, 468, 1213, 1214), (470, 469, 1214, 1215), (714, 470, 1215, 1459), (471, 714, 1459, 1216), (472, 471, 1216, 1217), (473, 472, 1217, 1218), (715, 473, 1218, 1460), (474, 715, 1460, 1219), (475, 474, 1219, 1220), (476, 475, 1220, 1221), (716, 476, 1221, 1461), (477, 716, 1461, 1222), (478, 477, 1222, 1223), (479, 478, 1223, 1224), (717, 479, 1224, 1462), (480, 717, 1462, 1225), (481, 480, 1225, 1226), (482, 481, 1226, 1227), (718, 482, 1227, 1463), (483, 718, 1463, 1228), (484, 483, 1228, 1229), (485, 484, 1229, 1230), (719, 485, 1230, 1464), (486, 719, 1464, 1231), (487, 486, 1231, 1232), (488, 487, 1232, 1233), (720, 488, 1233, 1465), (489, 720, 1465, 1234), (490, 489, 1234, 1235), (491, 490, 1235, 1236), (721, 491, 1236, 1466), (492, 721, 1466, 1237), (493, 492, 1237, 1238), (494, 493, 1238, 1239), (722, 494, 1239, 1467), (495, 722, 1467, 1240), (496, 495, 1240, 1241), (497, 496, 1241, 1242), (723, 497, 1242, 1468), (498, 723, 1468, 1243), (499, 498, 1243, 1244), (500, 499, 1244, 1245), (724, 500, 1245, 1469), (501, 724, 1469, 1246), (502, 501, 1246, 1247), (503, 502, 1247, 1248), (725, 503, 1248, 1470), (504, 725, 1470, 1249), (505, 504, 1249, 1250), (506, 505, 1250, 1251), (726, 506, 1251, 1471), (507, 726, 1471, 1252), (508, 507, 1252, 1253), (509, 508, 1253, 1254), (727, 509, 1254, 1472), (510, 727, 1472, 1255), (511, 510, 1255, 1256), (512, 511, 1256, 1257), (728, 512, 1257, 1473), (513, 728, 1473, 1258), (514, 513, 1258, 1259), (515, 514, 1259, 1260), (729, 515, 1260, 1474), (516, 729, 1474, 1261), (517, 516, 1261, 1262), (518, 517, 1262, 1263), (730, 518, 1263, 1475), (519, 730, 1475, 1264), (520, 519, 1264, 1265), (521, 520, 1265, 1266), (731, 521, 1266, 1476), (522, 731, 1476, 1267), (523, 522, 1267, 1268), (524, 523, 1268, 1269), (732, 524, 1269, 1477), (525, 732, 1477, 1270), (526, 525, 1270, 1271), (527, 526, 1271, 1272), (733, 527, 1272, 1478), (528, 733, 1478, 1273), (529, 528, 1273, 1274), (530, 529, 1274, 1275), (734, 530, 1275, 1479), (531, 734, 1479, 1276), (532, 531, 1276, 1277), (533, 532, 1277, 1278), (735, 533, 1278, 1480), (534, 735, 1480, 1279), (535, 534, 1279, 1280), (536, 535, 1280, 1281), (736, 536, 1281, 1481), (537, 736, 1481, 1282), (538, 537, 1282, 1283), (539, 538, 1283, 1284), (737, 539, 1284, 1482), (540, 737, 1482, 1285), (541, 540, 1285, 1286), (542, 541, 1286, 1287), (738, 542, 1287, 1483), (543, 738, 1483, 1288), (544, 543, 1288, 1289), (545, 544, 1289, 1290), (739, 545, 1290, 1484), (546, 739, 1484, 1291), (547, 546, 1291, 1292), (548, 547, 1292, 1293), (740, 548, 1293, 1485), (549, 740, 1485, 1294), (550, 549, 1294, 1295), (551, 550, 1295, 1296), (741, 551, 1296, 1486), (552, 741, 1486, 1297), (553, 552, 1297, 1298), (554, 553, 1298, 1299), (742, 554, 1299, 1487), (660, 743, 1488, 1405), (661, 660, 1405, 1406), (662, 661, 1406, 1407), (744, 662, 1407, 1489), (663, 744, 1489, 1408), (664, 663, 1408, 1409), (665, 664, 1409, 1410), (670, 665, 1410, 1415), (666, 669, 1414, 1411), (667, 666, 1411, 1412), (668, 667, 1412, 1413), (743, 668, 1413, 1488)])
me_plane.use_remesh_preserve_volume = False
me_plane.use_remesh_preserve_attributes = False
me_plane.use_mirror_vertex_groups = False
me_plane.update()
me_cube = bpy.data.meshes.new('Cube')
me_cube.from_pydata([(-20.0, -50.0, -1.0), (-20.0, 100.0, -1.0), (20.0, 100.0, -1.0), (20.0, -50.0, -1.0), (-20.0, -50.0, 0.0), (-20.0, 100.0, 0.0), (20.0, 100.0, 0.0), (20.0, -50.0, 0.0), (-20.0, -50.0, 2.0), (-20.0, 100.0, 2.0), (20.0, 100.0, 2.0), (20.0, -50.0, 2.0)], [], [(0, 1, 2, 3), (4, 7, 6, 5), (0, 4, 5, 1), (1, 5, 6, 2), (2, 6, 7, 3), (4, 0, 3, 7), (7, 11, 10, 6), (6, 10, 9, 5), (4, 8, 11, 7), (5, 9, 8, 4)])
me_cube.materials.append(mat_material)
me_cube.use_remesh_preserve_volume = False
me_cube.use_remesh_preserve_attributes = False
me_cube.use_mirror_vertex_groups = False
me_cube.update()

# ---- objects
ob_plane = bpy.data.objects.new('Plane', me_plane)
ob_floor = bpy.data.objects.new('Floor', me_cube)

# ---- transforms, parenting, visibility, modifiers, constraints
ob_plane.location = (0.0, 0.0, 0.0)
ob_plane.lineart.crease_threshold = 0.0
ob_floor.location = (0.0, 0.0, 0.0)
ob_floor.lock_rotations_4d = False
ob_floor.empty_display_type = 'ARROWS'
ob_floor.lineart.crease_threshold = 0.0

# ---- collection membership
col_collection_1.objects.link(ob_plane)
col_collection_1.objects.link(ob_floor)

# ---- scene / render settings (as saved in the file)
scene.frame_start = 1; scene.frame_end = 250; scene.frame_set(0)
scene.render.engine = 'BLENDER_EEVEE_NEXT'
scene.render.resolution_percentage = 50
scene.render.dither_intensity = 0.0
scene.cycles.use_denoising = False
scene.cycles.samples = 10
scene.cycles.sampling_pattern = 'TABULATED_SOBOL'
scene.cycles.light_sampling_threshold = 0.0
scene.cycles.use_adaptive_sampling = False
scene.cycles.use_light_tree = False
scene.cycles.blur_glossy = 0.0
scene.cycles.pixel_filter_type = 'GAUSSIAN'
scene.cycles.sample_clamp_indirect = 0.0
scene.view_settings.view_transform = 'Standard'
bpy.context.view_layer.update()

# ---- added for rendering (the .blend has no active camera and no usable light): camera, sun
cam_auto = bpy.data.cameras.new('AutoCamera')
cam_auto.lens = 50.0
cam_auto.sensor_width = 36.0
cam_auto.clip_end = 2583.58
ob_auto_camera = bpy.data.objects.new('AutoCamera', cam_auto)
scene.collection.objects.link(ob_auto_camera)
ob_auto_camera.location = (147.213, -152.656, 129.141)
ob_auto_camera.rotation_euler = (1.09748, -7.21219e-08, 0.694738)
scene.camera = ob_auto_camera
light_auto_sun = bpy.data.lights.new('AutoSun', 'SUN')
light_auto_sun.energy = 3.0
light_auto_sun.angle = 0.0523599
ob_auto_sun = bpy.data.objects.new('AutoSun', light_auto_sun)
scene.collection.objects.link(ob_auto_sun)
ob_auto_sun.rotation_euler = (0.872665, 0.174533, 0.523599)
bpy.context.view_layer.update()

